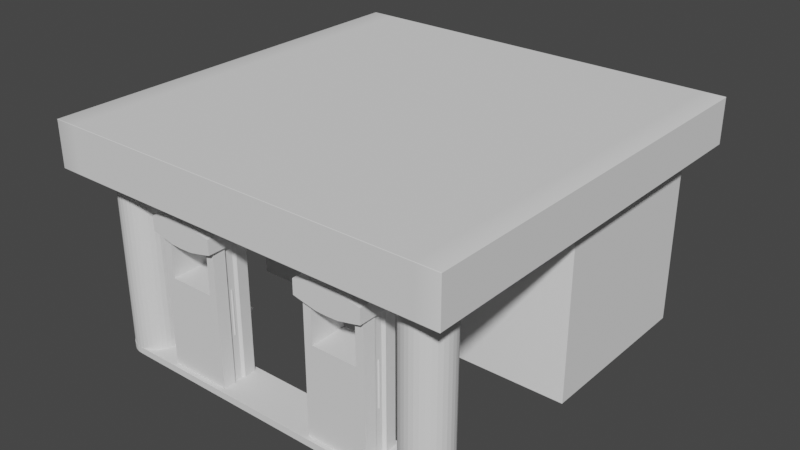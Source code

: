 # Source: gas_station.blend  (saved by Blender 2.81.16; exported with 4.5.12 LTS)
import bpy
from mathutils import Matrix  # noqa: F401  (used for matrix-valued properties, if any)

bpy.ops.wm.read_factory_settings(use_empty=True)
scene = bpy.context.scene
scene.name = 'Scene'

# ---- collections
col_collection = bpy.data.collections.new('Collection'); scene.collection.children.link(col_collection)
col_supports = bpy.data.collections.new('Supports'); col_collection.children.link(col_supports)
col_building = bpy.data.collections.new('Building'); col_collection.children.link(col_building)
col_pump = bpy.data.collections.new('Pump'); col_collection.children.link(col_pump)

# ---- world
world_world = bpy.data.worlds.new('World'); scene.world = world_world
world_world.use_nodes = True; world_world.node_tree.nodes.clear()
_N = world_world.node_tree.nodes; _L = world_world.node_tree.links
n0 = _N.new('ShaderNodeOutputWorld'); n0.name = 'World Output'; n0.location = (300, 300)
n1 = _N.new('ShaderNodeBackground'); n1.name = 'Background'; n1.location = (10, 300)
n1.inputs[0].default_value = (0.05088, 0.05088, 0.05088, 1.0)
_L.new(n1.outputs[0], n0.inputs[0])
n0.is_active_output = True
world_world.color = (0.05088, 0.05088, 0.05088)
world_world.use_sun_shadow = False
world_world.sun_shadow_jitter_overblur = 0.0

# ---- meshes
me_cylinder = bpy.data.meshes.new('Cylinder')
me_cylinder.from_pydata([(0.0, 0.5, -3.6), (0.0, 0.5, 3.0), (0.09755, 0.4904, -3.6), (0.09755, 0.4904, 3.0), (0.1913, 0.4619, -3.6), (0.1913, 0.4619, 3.0), (0.2778, 0.4157, -3.6), (0.2778, 0.4157, 3.0), (0.3536, 0.3536, -3.6), (0.3536, 0.3536, 3.0), (0.4157, 0.2778, -3.6), (0.4157, 0.2778, 3.0), (0.4619, 0.1913, -3.6), (0.4619, 0.1913, 3.0), (0.4904, 0.09755, -3.6), (0.4904, 0.09755, 3.0), (0.5, 3.775e-08, -3.6), (0.5, 3.775e-08, 3.0), (0.4904, -0.09755, -3.6), (0.4904, -0.09755, 3.0), (0.4619, -0.1913, -3.6), (0.4619, -0.1913, 3.0), (0.4157, -0.2778, -3.6), (0.4157, -0.2778, 3.0), (0.3536, -0.3536, -3.6), (0.3536, -0.3536, 3.0), (0.2778, -0.4157, -3.6), (0.2778, -0.4157, 3.0), (0.1913, -0.4619, -3.6), (0.1913, -0.4619, 3.0), (0.09755, -0.4904, -3.6), (0.09755, -0.4904, 3.0), (-1.629e-07, -0.5, -3.6), (-1.629e-07, -0.5, 3.0), (-0.09755, -0.4904, -3.6), (-0.09755, -0.4904, 3.0), (-0.1913, -0.4619, -3.6), (-0.1913, -0.4619, 3.0), (-0.2778, -0.4157, -3.6), (-0.2778, -0.4157, 3.0), (-0.3536, -0.3536, -3.6), (-0.3536, -0.3536, 3.0), (-0.4157, -0.2778, -3.6), (-0.4157, -0.2778, 3.0), (-0.4619, -0.1913, -3.6), (-0.4619, -0.1913, 3.0), (-0.4904, -0.09754, -3.6), (-0.4904, -0.09754, 3.0), (-0.5, 4.828e-07, -3.6), (-0.5, 4.828e-07, 3.0), (-0.4904, 0.09755, -3.6), (-0.4904, 0.09755, 3.0), (-0.4619, 0.1913, -3.6), (-0.4619, 0.1913, 3.0), (-0.4157, 0.2778, -3.6), (-0.4157, 0.2778, 3.0), (-0.3536, 0.3536, -3.6), (-0.3536, 0.3536, 3.0), (-0.2778, 0.4157, -3.6), (-0.2778, 0.4157, 3.0), (-0.1913, 0.4619, -3.6), (-0.1913, 0.4619, 3.0), (-0.09754, 0.4904, -3.6), (-0.09754, 0.4904, 3.0)], [], [(0, 1, 3, 2), (2, 3, 5, 4), (4, 5, 7, 6), (6, 7, 9, 8), (8, 9, 11, 10), (10, 11, 13, 12), (12, 13, 15, 14), (14, 15, 17, 16), (16, 17, 19, 18), (18, 19, 21, 20), (20, 21, 23, 22), (22, 23, 25, 24), (24, 25, 27, 26), (26, 27, 29, 28), (28, 29, 31, 30), (30, 31, 33, 32), (32, 33, 35, 34), (34, 35, 37, 36), (36, 37, 39, 38), (38, 39, 41, 40), (40, 41, 43, 42), (42, 43, 45, 44), (44, 45, 47, 46), (46, 47, 49, 48), (48, 49, 51, 50), (50, 51, 53, 52), (52, 53, 55, 54), (54, 55, 57, 56), (56, 57, 59, 58), (58, 59, 61, 60), (3, 1, 63, 61, 59, 57, 55, 53, 51, 49, 47, 45, 43, 41, 39, 37, 35, 33, 31, 29, 27, 25, 23, 21, 19, 17, 15, 13, 11, 9, 7, 5), (60, 61, 63, 62), (62, 63, 1, 0), (0, 2, 4, 6, 8, 10, 12, 14, 16, 18, 20, 22, 24, 26, 28, 30, 32, 34, 36, 38, 40, 42, 44, 46, 48, 50, 52, 54, 56, 58, 60, 62)])
_uv = me_cylinder.uv_layers.new(name='UVMap')
_uv.uv.foreach_set('vector', [1.0, 0.5, 1.0, 1.0, 0.9688, 1.0, 0.9688, 0.5, 0.9688, 0.5, 0.9688, 1.0, 0.9375, 1.0, 0.9375, 0.5, 0.9375, 0.5, 0.9375, 1.0, 0.9062, 1.0, 0.9062, 0.5, 0.9062, 0.5, 0.9062, 1.0, 0.875, 1.0, 0.875, 0.5, 0.875, 0.5, 0.875, 1.0, 0.8438, 1.0, 0.8438, 0.5, 0.8438, 0.5, 0.8438, 1.0, 0.8125, 1.0, 0.8125, 0.5, 0.8125, 0.5, 0.8125, 1.0, 0.7812, 1.0, 0.7812, 0.5, 0.7812, 0.5, 0.7812, 1.0, 0.75, 1.0, 0.75, 0.5, 0.75, 0.5, 0.75, 1.0, 0.7188, 1.0, 0.7188, 0.5, 0.7188, 0.5, 0.7188, 1.0, 0.6875, 1.0, 0.6875, 0.5, 0.6875, 0.5, 0.6875, 1.0, 0.6562, 1.0, 0.6562, 0.5, 0.6562, 0.5, 0.6562, 1.0, 0.625, 1.0, 0.625, 0.5, 0.625, 0.5, 0.625, 1.0, 0.5938, 1.0, 0.5938, 0.5, 0.5938, 0.5, 0.5938, 1.0, 0.5625, 1.0, 0.5625, 0.5, 0.5625, 0.5, 0.5625, 1.0, 0.5312, 1.0, 0.5312, 0.5, 0.5312, 0.5, 0.5312, 1.0, 0.5, 1.0, 0.5, 0.5, 0.5, 0.5, 0.5, 1.0, 0.4688, 1.0, 0.4688, 0.5, 0.4688, 0.5, 0.4688, 1.0, 0.4375, 1.0, 0.4375, 0.5, 0.4375, 0.5, 0.4375, 1.0, 0.4062, 1.0, 0.4062, 0.5, 0.4062, 0.5, 0.4062, 1.0, 0.375, 1.0, 0.375, 0.5, 0.375, 0.5, 0.375, 1.0, 0.3438, 1.0, 0.3438, 0.5, 0.3438, 0.5, 0.3438, 1.0, 0.3125, 1.0, 0.3125, 0.5, 0.3125, 0.5, 0.3125, 1.0, 0.2812, 1.0, 0.2812, 0.5, 0.2812, 0.5, 0.2812, 1.0, 0.25, 1.0, 0.25, 0.5, 0.25, 0.5, 0.25, 1.0, 0.2188, 1.0, 0.2188, 0.5, 0.2188, 0.5, 0.2188, 1.0, 0.1875, 1.0, 0.1875, 0.5, 0.1875, 0.5, 0.1875, 1.0, 0.1562, 1.0, 0.1562, 0.5, 0.1562, 0.5, 0.1562, 1.0, 0.125, 1.0, 0.125, 0.5, 0.125, 0.5, 0.125, 1.0, 0.09375, 1.0, 0.09375, 0.5, 0.09375, 0.5, 0.09375, 1.0, 0.0625, 1.0, 0.0625, 0.5, 0.2968, 0.4854, 0.25, 0.49, 0.2032, 0.4854, 0.1582, 0.4717, 0.1167, 0.4496, 0.08029, 0.4197, 0.05045, 0.3833, 0.02827, 0.3418, 0.01461, 0.2968, 0.01, 0.25, 0.01461, 0.2032, 0.02827, 0.1582, 0.05045, 0.1167, 0.08029, 0.08029, 0.1167, 0.05045, 0.1582, 0.02827, 0.2032, 0.01461, 0.25, 0.01, 0.2968, 0.01461, 0.3418, 0.02827, 0.3833, 0.05045, 0.4197, 0.08029, 0.4496, 0.1167, 0.4717, 0.1582, 0.4854, 0.2032, 0.49, 0.25, 0.4854, 0.2968, 0.4717, 0.3418, 0.4496, 0.3833, 0.4197, 0.4197, 0.3833, 0.4496, 0.3418, 0.4717, 0.0625, 0.5, 0.0625, 1.0, 0.03125, 1.0, 0.03125, 0.5, 0.03125, 0.5, 0.03125, 1.0, 0.0, 1.0, 0.0, 0.5, 0.75, 0.49, 0.7968, 0.4854, 0.8418, 0.4717, 0.8833, 0.4496, 0.9197, 0.4197, 0.9496, 0.3833, 0.9717, 0.3418, 0.9854, 0.2968, 0.99, 0.25, 0.9854, 0.2032, 0.9717, 0.1582, 0.9496, 0.1167, 0.9197, 0.08029, 0.8833, 0.05045, 0.8418, 0.02827, 0.7968, 0.01461, 0.75, 0.01, 0.7032, 0.01461, 0.6582, 0.02827, 0.6167, 0.05045, 0.5803, 0.08029, 0.5504, 0.1167, 0.5283, 0.1582, 0.5146, 0.2032, 0.51, 0.25, 0.5146, 0.2968, 0.5283, 0.3418, 0.5504, 0.3833, 0.5803, 0.4197, 0.6167, 0.4496, 0.6582, 0.4717, 0.7032, 0.4854])
me_cylinder.use_remesh_fix_poles = True
me_cylinder.use_remesh_preserve_attributes = False
me_cylinder.use_mirror_vertex_groups = False
me_cylinder.update()
me_cylinder_001 = bpy.data.meshes.new('Cylinder.001')
me_cylinder_001.from_pydata([(0.0, 0.5, -3.6), (0.0, 0.5, 3.0), (0.09755, 0.4904, -3.6), (0.09755, 0.4904, 3.0), (0.1913, 0.4619, -3.6), (0.1913, 0.4619, 3.0), (0.2778, 0.4157, -3.6), (0.2778, 0.4157, 3.0), (0.3536, 0.3536, -3.6), (0.3536, 0.3536, 3.0), (0.4157, 0.2778, -3.6), (0.4157, 0.2778, 3.0), (0.4619, 0.1913, -3.6), (0.4619, 0.1913, 3.0), (0.4904, 0.09755, -3.6), (0.4904, 0.09755, 3.0), (0.5, 3.775e-08, -3.6), (0.5, 3.775e-08, 3.0), (0.4904, -0.09755, -3.6), (0.4904, -0.09755, 3.0), (0.4619, -0.1913, -3.6), (0.4619, -0.1913, 3.0), (0.4157, -0.2778, -3.6), (0.4157, -0.2778, 3.0), (0.3536, -0.3536, -3.6), (0.3536, -0.3536, 3.0), (0.2778, -0.4157, -3.6), (0.2778, -0.4157, 3.0), (0.1913, -0.4619, -3.6), (0.1913, -0.4619, 3.0), (0.09755, -0.4904, -3.6), (0.09755, -0.4904, 3.0), (-1.629e-07, -0.5, -3.6), (-1.629e-07, -0.5, 3.0), (-0.09755, -0.4904, -3.6), (-0.09755, -0.4904, 3.0), (-0.1913, -0.4619, -3.6), (-0.1913, -0.4619, 3.0), (-0.2778, -0.4157, -3.6), (-0.2778, -0.4157, 3.0), (-0.3536, -0.3536, -3.6), (-0.3536, -0.3536, 3.0), (-0.4157, -0.2778, -3.6), (-0.4157, -0.2778, 3.0), (-0.4619, -0.1913, -3.6), (-0.4619, -0.1913, 3.0), (-0.4904, -0.09754, -3.6), (-0.4904, -0.09754, 3.0), (-0.5, 4.828e-07, -3.6), (-0.5, 4.828e-07, 3.0), (-0.4904, 0.09755, -3.6), (-0.4904, 0.09755, 3.0), (-0.4619, 0.1913, -3.6), (-0.4619, 0.1913, 3.0), (-0.4157, 0.2778, -3.6), (-0.4157, 0.2778, 3.0), (-0.3536, 0.3536, -3.6), (-0.3536, 0.3536, 3.0), (-0.2778, 0.4157, -3.6), (-0.2778, 0.4157, 3.0), (-0.1913, 0.4619, -3.6), (-0.1913, 0.4619, 3.0), (-0.09754, 0.4904, -3.6), (-0.09754, 0.4904, 3.0)], [], [(0, 1, 3, 2), (2, 3, 5, 4), (4, 5, 7, 6), (6, 7, 9, 8), (8, 9, 11, 10), (10, 11, 13, 12), (12, 13, 15, 14), (14, 15, 17, 16), (16, 17, 19, 18), (18, 19, 21, 20), (20, 21, 23, 22), (22, 23, 25, 24), (24, 25, 27, 26), (26, 27, 29, 28), (28, 29, 31, 30), (30, 31, 33, 32), (32, 33, 35, 34), (34, 35, 37, 36), (36, 37, 39, 38), (38, 39, 41, 40), (40, 41, 43, 42), (42, 43, 45, 44), (44, 45, 47, 46), (46, 47, 49, 48), (48, 49, 51, 50), (50, 51, 53, 52), (52, 53, 55, 54), (54, 55, 57, 56), (56, 57, 59, 58), (58, 59, 61, 60), (3, 1, 63, 61, 59, 57, 55, 53, 51, 49, 47, 45, 43, 41, 39, 37, 35, 33, 31, 29, 27, 25, 23, 21, 19, 17, 15, 13, 11, 9, 7, 5), (60, 61, 63, 62), (62, 63, 1, 0), (0, 2, 4, 6, 8, 10, 12, 14, 16, 18, 20, 22, 24, 26, 28, 30, 32, 34, 36, 38, 40, 42, 44, 46, 48, 50, 52, 54, 56, 58, 60, 62)])
_uv = me_cylinder_001.uv_layers.new(name='UVMap')
_uv.uv.foreach_set('vector', [1.0, 0.5, 1.0, 1.0, 0.9688, 1.0, 0.9688, 0.5, 0.9688, 0.5, 0.9688, 1.0, 0.9375, 1.0, 0.9375, 0.5, 0.9375, 0.5, 0.9375, 1.0, 0.9062, 1.0, 0.9062, 0.5, 0.9062, 0.5, 0.9062, 1.0, 0.875, 1.0, 0.875, 0.5, 0.875, 0.5, 0.875, 1.0, 0.8438, 1.0, 0.8438, 0.5, 0.8438, 0.5, 0.8438, 1.0, 0.8125, 1.0, 0.8125, 0.5, 0.8125, 0.5, 0.8125, 1.0, 0.7812, 1.0, 0.7812, 0.5, 0.7812, 0.5, 0.7812, 1.0, 0.75, 1.0, 0.75, 0.5, 0.75, 0.5, 0.75, 1.0, 0.7188, 1.0, 0.7188, 0.5, 0.7188, 0.5, 0.7188, 1.0, 0.6875, 1.0, 0.6875, 0.5, 0.6875, 0.5, 0.6875, 1.0, 0.6562, 1.0, 0.6562, 0.5, 0.6562, 0.5, 0.6562, 1.0, 0.625, 1.0, 0.625, 0.5, 0.625, 0.5, 0.625, 1.0, 0.5938, 1.0, 0.5938, 0.5, 0.5938, 0.5, 0.5938, 1.0, 0.5625, 1.0, 0.5625, 0.5, 0.5625, 0.5, 0.5625, 1.0, 0.5312, 1.0, 0.5312, 0.5, 0.5312, 0.5, 0.5312, 1.0, 0.5, 1.0, 0.5, 0.5, 0.5, 0.5, 0.5, 1.0, 0.4688, 1.0, 0.4688, 0.5, 0.4688, 0.5, 0.4688, 1.0, 0.4375, 1.0, 0.4375, 0.5, 0.4375, 0.5, 0.4375, 1.0, 0.4062, 1.0, 0.4062, 0.5, 0.4062, 0.5, 0.4062, 1.0, 0.375, 1.0, 0.375, 0.5, 0.375, 0.5, 0.375, 1.0, 0.3438, 1.0, 0.3438, 0.5, 0.3438, 0.5, 0.3438, 1.0, 0.3125, 1.0, 0.3125, 0.5, 0.3125, 0.5, 0.3125, 1.0, 0.2812, 1.0, 0.2812, 0.5, 0.2812, 0.5, 0.2812, 1.0, 0.25, 1.0, 0.25, 0.5, 0.25, 0.5, 0.25, 1.0, 0.2188, 1.0, 0.2188, 0.5, 0.2188, 0.5, 0.2188, 1.0, 0.1875, 1.0, 0.1875, 0.5, 0.1875, 0.5, 0.1875, 1.0, 0.1562, 1.0, 0.1562, 0.5, 0.1562, 0.5, 0.1562, 1.0, 0.125, 1.0, 0.125, 0.5, 0.125, 0.5, 0.125, 1.0, 0.09375, 1.0, 0.09375, 0.5, 0.09375, 0.5, 0.09375, 1.0, 0.0625, 1.0, 0.0625, 0.5, 0.2968, 0.4854, 0.25, 0.49, 0.2032, 0.4854, 0.1582, 0.4717, 0.1167, 0.4496, 0.08029, 0.4197, 0.05045, 0.3833, 0.02827, 0.3418, 0.01461, 0.2968, 0.01, 0.25, 0.01461, 0.2032, 0.02827, 0.1582, 0.05045, 0.1167, 0.08029, 0.08029, 0.1167, 0.05045, 0.1582, 0.02827, 0.2032, 0.01461, 0.25, 0.01, 0.2968, 0.01461, 0.3418, 0.02827, 0.3833, 0.05045, 0.4197, 0.08029, 0.4496, 0.1167, 0.4717, 0.1582, 0.4854, 0.2032, 0.49, 0.25, 0.4854, 0.2968, 0.4717, 0.3418, 0.4496, 0.3833, 0.4197, 0.4197, 0.3833, 0.4496, 0.3418, 0.4717, 0.0625, 0.5, 0.0625, 1.0, 0.03125, 1.0, 0.03125, 0.5, 0.03125, 0.5, 0.03125, 1.0, 0.0, 1.0, 0.0, 0.5, 0.75, 0.49, 0.7968, 0.4854, 0.8418, 0.4717, 0.8833, 0.4496, 0.9197, 0.4197, 0.9496, 0.3833, 0.9717, 0.3418, 0.9854, 0.2968, 0.99, 0.25, 0.9854, 0.2032, 0.9717, 0.1582, 0.9496, 0.1167, 0.9197, 0.08029, 0.8833, 0.05045, 0.8418, 0.02827, 0.7968, 0.01461, 0.75, 0.01, 0.7032, 0.01461, 0.6582, 0.02827, 0.6167, 0.05045, 0.5803, 0.08029, 0.5504, 0.1167, 0.5283, 0.1582, 0.5146, 0.2032, 0.51, 0.25, 0.5146, 0.2968, 0.5283, 0.3418, 0.5504, 0.3833, 0.5803, 0.4197, 0.6167, 0.4496, 0.6582, 0.4717, 0.7032, 0.4854])
me_cylinder_001.use_remesh_fix_poles = True
me_cylinder_001.use_remesh_preserve_attributes = False
me_cylinder_001.use_mirror_vertex_groups = False
me_cylinder_001.update()
me_cylinder_002 = bpy.data.meshes.new('Cylinder.002')
me_cylinder_002.from_pydata([(-3.514, 0.5, -0.075), (-3.514, 0.5, 0.075), (3.611, 0.4904, -0.075), (3.611, 0.4904, 0.075), (3.705, 0.4619, -0.075), (3.705, 0.4619, 0.075), (3.791, 0.4157, -0.075), (3.791, 0.4157, 0.075), (3.867, 0.3536, -0.075), (3.867, 0.3536, 0.075), (3.929, 0.2778, -0.075), (3.929, 0.2778, 0.075), (3.976, 0.1913, -0.075), (3.976, 0.1913, 0.075), (4.004, 0.09755, -0.075), (4.004, 0.09755, 0.075), (4.014, 3.775e-08, -0.075), (4.014, 3.775e-08, 0.075), (4.004, -0.09755, -0.075), (4.004, -0.09755, 0.075), (3.976, -0.1913, -0.075), (3.976, -0.1913, 0.075), (3.929, -0.2778, -0.075), (3.929, -0.2778, 0.075), (3.867, -0.3536, -0.075), (3.867, -0.3536, 0.075), (3.791, -0.4157, -0.075), (3.791, -0.4157, 0.075), (3.705, -0.4619, -0.075), (3.705, -0.4619, 0.075), (3.611, -0.4904, -0.075), (3.611, -0.4904, 0.075), (-3.514, -0.5, -0.075), (-3.514, -0.5, 0.075), (-3.611, -0.4904, -0.075), (-3.611, -0.4904, 0.075), (-3.705, -0.4619, -0.075), (-3.705, -0.4619, 0.075), (-3.791, -0.4157, -0.075), (-3.791, -0.4157, 0.075), (-3.867, -0.3536, -0.075), (-3.867, -0.3536, 0.075), (-3.929, -0.2778, -0.075), (-3.929, -0.2778, 0.075), (-3.976, -0.1913, -0.075), (-3.976, -0.1913, 0.075), (-4.004, -0.09754, -0.075), (-4.004, -0.09754, 0.075), (-4.014, 4.828e-07, -0.075), (-4.014, 4.828e-07, 0.075), (-4.004, 0.09755, -0.075), (-4.004, 0.09755, 0.075), (-3.976, 0.1913, -0.075), (-3.976, 0.1913, 0.075), (-3.929, 0.2778, -0.075), (-3.929, 0.2778, 0.075), (-3.867, 0.3536, -0.075), (-3.867, 0.3536, 0.075), (-3.791, 0.4157, -0.075), (-3.791, 0.4157, 0.075), (-3.705, 0.4619, -0.075), (-3.705, 0.4619, 0.075), (-3.611, 0.4904, -0.075), (-3.611, 0.4904, 0.075), (3.514, 0.5, -0.075), (3.514, 0.5, 0.075), (3.514, -0.5, 0.075), (3.514, -0.5, -0.075), (3.514, 0.0, 0.075), (3.611, 0.0, 0.075), (3.705, 0.0, 0.075), (3.791, 0.0, 0.075), (3.867, 0.0, 0.075), (3.929, 0.0, 0.075), (3.976, 0.0, 0.075), (-3.514, 0.0, 0.075), (-3.611, 0.0, 0.075), (-3.705, 0.0, 0.075), (-3.791, 0.0, 0.075), (-3.867, 0.0, 0.075), (-3.929, 0.0, 0.075), (-3.976, 0.0, 0.075), (-3.514, 0.0, -0.075), (-3.611, 0.0, -0.075), (-3.705, 0.0, -0.075), (-3.791, 0.0, -0.075), (-3.867, 0.0, -0.075), (-3.929, 0.0, -0.075), (-3.976, 0.0, -0.075), (3.929, 0.0, -0.075), (3.867, 0.0, -0.075), (3.791, 0.0, -0.075), (3.705, 0.0, -0.075), (3.611, 0.0, -0.075), (3.514, 0.0, -0.075), (3.976, 0.0, -0.075)], [], [(64, 65, 3, 2), (2, 3, 5, 4), (4, 5, 7, 6), (6, 7, 9, 8), (8, 9, 11, 10), (10, 11, 13, 12), (12, 13, 15, 14), (14, 15, 17, 16), (16, 17, 19, 18), (18, 19, 21, 20), (20, 21, 23, 22), (22, 23, 25, 24), (24, 25, 27, 26), (26, 27, 29, 28), (28, 29, 31, 30), (30, 31, 66, 67), (32, 33, 35, 34), (34, 35, 37, 36), (36, 37, 39, 38), (38, 39, 41, 40), (40, 41, 43, 42), (42, 43, 45, 44), (44, 45, 47, 46), (46, 47, 49, 48), (48, 49, 51, 50), (50, 51, 53, 52), (52, 53, 55, 54), (54, 55, 57, 56), (56, 57, 59, 58), (58, 59, 61, 60), (60, 61, 63, 62), (62, 63, 1, 0), (67, 66, 33, 32), (65, 64, 0, 1), (70, 29, 27, 71), (69, 31, 29, 70), (71, 27, 25, 72), (72, 25, 23, 73), (73, 23, 21, 74), (17, 74, 21, 19), (68, 66, 31, 69), (33, 66, 68, 75), (76, 35, 33, 75), (77, 37, 35, 76), (78, 39, 37, 77), (79, 41, 39, 78), (80, 43, 41, 79), (81, 45, 43, 80), (45, 81, 49, 47), (49, 81, 53, 51), (53, 81, 80, 55), (55, 80, 79, 57), (57, 79, 78, 59), (59, 78, 77, 61), (61, 77, 76, 63), (63, 76, 75, 1), (1, 75, 68, 65), (65, 68, 69, 3), (3, 69, 70, 5), (5, 70, 71, 7), (7, 71, 72, 9), (9, 72, 73, 11), (11, 73, 74, 13), (13, 74, 17, 15), (36, 38, 85, 84), (42, 44, 88, 87), (38, 40, 86, 85), (34, 36, 84, 83), (40, 42, 87, 86), (83, 82, 32, 34), (44, 46, 48, 88), (28, 30, 93, 92), (24, 26, 91, 90), (30, 67, 94, 93), (26, 28, 92, 91), (22, 24, 90, 89), (95, 20, 22, 89), (16, 18, 20, 95), (12, 14, 16, 95), (12, 95, 89, 10), (8, 10, 89, 90), (6, 8, 90, 91), (4, 6, 91, 92), (2, 4, 92, 93), (64, 2, 93, 94), (64, 94, 82, 0), (62, 0, 82, 83), (60, 62, 83, 84), (58, 60, 84, 85), (56, 58, 85, 86), (54, 56, 86, 87), (48, 50, 52, 88), (52, 54, 87, 88), (67, 32, 82, 94)])
_uv = me_cylinder_002.uv_layers.new(name='UVMap')
_uv.uv.foreach_set('vector', [1.0, 0.5, 1.0, 1.0, 0.9688, 1.0, 0.9688, 0.5, 0.9688, 0.5, 0.9688, 1.0, 0.9375, 1.0, 0.9375, 0.5, 0.9375, 0.5, 0.9375, 1.0, 0.9062, 1.0, 0.9062, 0.5, 0.9062, 0.5, 0.9062, 1.0, 0.875, 1.0, 0.875, 0.5, 0.875, 0.5, 0.875, 1.0, 0.8438, 1.0, 0.8438, 0.5, 0.8438, 0.5, 0.8438, 1.0, 0.8125, 1.0, 0.8125, 0.5, 0.8125, 0.5, 0.8125, 1.0, 0.7812, 1.0, 0.7812, 0.5, 0.7812, 0.5, 0.7812, 1.0, 0.75, 1.0, 0.75, 0.5, 0.75, 0.5, 0.75, 1.0, 0.7188, 1.0, 0.7188, 0.5, 0.7188, 0.5, 0.7188, 1.0, 0.6875, 1.0, 0.6875, 0.5, 0.6875, 0.5, 0.6875, 1.0, 0.6562, 1.0, 0.6562, 0.5, 0.6562, 0.5, 0.6562, 1.0, 0.625, 1.0, 0.625, 0.5, 0.625, 0.5, 0.625, 1.0, 0.5938, 1.0, 0.5938, 0.5, 0.5938, 0.5, 0.5938, 1.0, 0.5625, 1.0, 0.5625, 0.5, 0.5625, 0.5, 0.5625, 1.0, 0.5312, 1.0, 0.5312, 0.5, 0.5312, 0.5, 0.5312, 1.0, 0.5, 1.0, 0.5, 0.5, 0.5, 0.5, 0.5, 1.0, 0.4688, 1.0, 0.4688, 0.5, 0.4688, 0.5, 0.4688, 1.0, 0.4375, 1.0, 0.4375, 0.5, 0.4375, 0.5, 0.4375, 1.0, 0.4062, 1.0, 0.4062, 0.5, 0.4062, 0.5, 0.4062, 1.0, 0.375, 1.0, 0.375, 0.5, 0.375, 0.5, 0.375, 1.0, 0.3438, 1.0, 0.3438, 0.5, 0.3438, 0.5, 0.3438, 1.0, 0.3125, 1.0, 0.3125, 0.5, 0.3125, 0.5, 0.3125, 1.0, 0.2812, 1.0, 0.2812, 0.5, 0.2812, 0.5, 0.2812, 1.0, 0.25, 1.0, 0.25, 0.5, 0.25, 0.5, 0.25, 1.0, 0.2188, 1.0, 0.2188, 0.5, 0.2188, 0.5, 0.2188, 1.0, 0.1875, 1.0, 0.1875, 0.5, 0.1875, 0.5, 0.1875, 1.0, 0.1562, 1.0, 0.1562, 0.5, 0.1562, 0.5, 0.1562, 1.0, 0.125, 1.0, 0.125, 0.5, 0.125, 0.5, 0.125, 1.0, 0.09375, 1.0, 0.09375, 0.5, 0.09375, 0.5, 0.09375, 1.0, 0.0625, 1.0, 0.0625, 0.5, 0.0625, 0.5, 0.0625, 1.0, 0.03125, 1.0, 0.03125, 0.5, 0.03125, 0.5, 0.03125, 1.0, 0.0, 1.0, 0.0, 0.5, 0.5, 0.5, 0.5, 1.0, 0.5, 1.0, 0.5, 0.5, 1.0, 1.0, 1.0, 0.5, 0.0, 0.5, 0.0, 1.0, 0.0, 0.0, 0.5625, 1.0, 0.5938, 1.0, 0.0, 0.0, 0.0, 0.0, 0.5312, 1.0, 0.5625, 1.0, 0.0, 0.0, 0.0, 0.0, 0.5938, 1.0, 0.625, 1.0, 0.0, 0.0, 0.0, 0.0, 0.625, 1.0, 0.6562, 1.0, 0.0, 0.0, 0.0, 0.0, 0.6562, 1.0, 0.6875, 1.0, 0.0, 0.0, 0.75, 1.0, 0.0, 0.0, 0.6875, 1.0, 0.7188, 1.0, 0.0, 0.0, 0.5, 1.0, 0.5312, 1.0, 0.0, 0.0, 0.5, 1.0, 0.5, 1.0, 0.0, 0.0, 0.0, 0.0, 0.0, 0.0, 0.4688, 1.0, 0.5, 1.0, 0.0, 0.0, 0.0, 0.0, 0.4375, 1.0, 0.4688, 1.0, 0.0, 0.0, 0.0, 0.0, 0.4062, 1.0, 0.4375, 1.0, 0.0, 0.0, 0.0, 0.0, 0.375, 1.0, 0.4062, 1.0, 0.0, 0.0, 0.0, 0.0, 0.3438, 1.0, 0.375, 1.0, 0.0, 0.0, 0.0, 0.0, 0.3125, 1.0, 0.3438, 1.0, 0.0, 0.0, 0.3125, 1.0, 0.0, 0.0, 0.25, 1.0, 0.2812, 1.0, 0.25, 1.0, 0.0, 0.0, 0.1875, 1.0, 0.2188, 1.0, 0.1875, 1.0, 0.0, 0.0, 0.0, 0.0, 0.1562, 1.0, 0.1562, 1.0, 0.0, 0.0, 0.0, 0.0, 0.125, 1.0, 0.125, 1.0, 0.0, 0.0, 0.0, 0.0, 0.09375, 1.0, 0.09375, 1.0, 0.0, 0.0, 0.0, 0.0, 0.0625, 1.0, 0.0625, 1.0, 0.0, 0.0, 0.0, 0.0, 0.03125, 1.0, 0.03125, 1.0, 0.0, 0.0, 0.0, 0.0, 0.0, 1.0, 0.0, 1.0, 0.0, 0.0, 0.0, 0.0, 1.0, 1.0, 1.0, 1.0, 0.0, 0.0, 0.0, 0.0, 0.9688, 1.0, 0.9688, 1.0, 0.0, 0.0, 0.0, 0.0, 0.9375, 1.0, 0.9375, 1.0, 0.0, 0.0, 0.0, 0.0, 0.9062, 1.0, 0.9062, 1.0, 0.0, 0.0, 0.0, 0.0, 0.875, 1.0, 0.875, 1.0, 0.0, 0.0, 0.0, 0.0, 0.8438, 1.0, 0.8438, 1.0, 0.0, 0.0, 0.0, 0.0, 0.8125, 1.0, 0.8125, 1.0, 0.0, 0.0, 0.75, 1.0, 0.7812, 1.0, 0.4375, 0.5, 0.4062, 0.5, 0.4062, 0.5, 0.4375, 0.5, 0.3438, 0.5, 0.3125, 0.5, 0.3125, 0.5, 0.3438, 0.5, 0.4062, 0.5, 0.375, 0.5, 0.375, 0.5, 0.4062, 0.5, 0.4688, 0.5, 0.4375, 0.5, 0.4375, 0.5, 0.4688, 0.5, 0.375, 0.5, 0.3438, 0.5, 0.3438, 0.5, 0.375, 0.5, 0.4688, 0.5, 0.0, 0.0, 0.5, 0.5, 0.4688, 0.5, 0.3125, 0.5, 0.2812, 0.5, 0.25, 0.5, 0.3125, 0.5, 0.5625, 0.5, 0.5312, 0.5, 0.5312, 0.5, 0.5625, 0.5, 0.625, 0.5, 0.5938, 0.5, 0.5938, 0.5, 0.625, 0.5, 0.5312, 0.5, 0.5, 0.5, 0.5, 0.5, 0.5312, 0.5, 0.5938, 0.5, 0.5625, 0.5, 0.5625, 0.5, 0.5938, 0.5, 0.6562, 0.5, 0.625, 0.5, 0.625, 0.5, 0.6562, 0.5, 0.0, 0.0, 0.6875, 0.5, 0.6562, 0.5, 0.6562, 0.5, 0.75, 0.5, 0.7188, 0.5, 0.6875, 0.5, 0.0, 0.0, 0.8125, 0.5, 0.7812, 0.5, 0.75, 0.5, 0.0, 0.0, 0.8125, 0.5, 0.0, 0.0, 0.6562, 0.5, 0.8438, 0.5, 0.875, 0.5, 0.8438, 0.5, 0.6562, 0.5, 0.625, 0.5, 0.9062, 0.5, 0.875, 0.5, 0.625, 0.5, 0.5938, 0.5, 0.9375, 0.5, 0.9062, 0.5, 0.5938, 0.5, 0.5625, 0.5, 0.9688, 0.5, 0.9375, 0.5, 0.5625, 0.5, 0.5312, 0.5, 1.0, 0.5, 0.9688, 0.5, 0.5312, 0.5, 0.5, 0.5, 1.0, 0.5, 0.5, 0.5, 0.0, 0.0, 0.0, 0.5, 0.03125, 0.5, 0.0, 0.5, 0.0, 0.0, 0.4688, 0.5, 0.0625, 0.5, 0.03125, 0.5, 0.4688, 0.5, 0.4375, 0.5, 0.09375, 0.5, 0.0625, 0.5, 0.4375, 0.5, 0.4062, 0.5, 0.125, 0.5, 0.09375, 0.5, 0.4062, 0.5, 0.375, 0.5, 0.1562, 0.5, 0.125, 0.5, 0.375, 0.5, 0.3438, 0.5, 0.25, 0.5, 0.2188, 0.5, 0.1875, 0.5, 0.3125, 0.5, 0.1875, 0.5, 0.1562, 0.5, 0.3438, 0.5, 0.3125, 0.5, 0.5, 0.5, 0.5, 0.5, 0.0, 0.0, 0.5, 0.5])
me_cylinder_002.use_remesh_fix_poles = True
me_cylinder_002.use_remesh_preserve_attributes = False
me_cylinder_002.use_mirror_vertex_groups = False
me_cylinder_002.update()
me_cube_001 = bpy.data.meshes.new('Cube.001')
me_cube_001.from_pydata([(-1.0, -3.0, -1.0), (-1.0, -3.0, 3.0), (-1.0, 1.0, -1.0), (-1.0, 1.0, 3.0), (1.0, -3.0, -1.0), (1.0, -3.0, 3.0), (1.0, 1.0, -1.0), (1.0, 1.0, 3.0), (-1.0, -3.0, 4.0), (-1.0, 1.0, 4.0), (1.0, 1.0, 4.0), (1.0, -3.0, 4.0), (1.0, -7.5, 3.0), (-1.0, -7.5, 3.0), (1.0, -7.5, 4.0), (-1.0, -7.5, 4.0), (-1.125, -3.0, 3.0), (-1.125, 1.0, 3.0), (-1.125, -3.0, 4.0), (-1.125, 1.0, 4.0), (-1.125, -7.5, 4.0), (-1.125, -7.5, 3.0), (-1.0, 1.5, 3.0), (1.0, 1.5, 3.0), (-1.0, 1.5, 4.0), (1.0, 1.5, 4.0), (-1.125, 1.5, 3.0), (-1.125, 1.5, 4.0), (1.125, 1.0, 3.0), (1.125, -3.0, 3.0), (1.125, 1.0, 4.0), (1.125, -3.0, 4.0), (1.125, -7.5, 3.0), (1.125, -7.5, 4.0), (1.125, 1.5, 4.0), (1.125, 1.5, 3.0), (1.0, -7.5, 3.99), (-1.0, -7.5, 3.99), (-1.125, -3.0, 3.99), (-1.125, 1.0, 3.99), (-1.125, -7.5, 3.99), (-1.0, 1.5, 3.99), (1.0, 1.5, 3.99), (-1.125, 1.5, 3.99), (1.125, -3.0, 3.99), (1.125, 1.0, 3.99), (1.125, -7.5, 3.99), (1.125, 1.5, 3.99), (-1.0, -7.5, 3.01), (-1.125, -3.0, 3.01), (-1.125, -7.5, 3.01), (1.0, 1.5, 3.01), (1.125, 1.0, 3.01), (1.125, 1.5, 3.01), (1.0, -7.5, 3.01), (-1.125, 1.0, 3.01), (-1.0, 1.5, 3.01), (-1.125, 1.5, 3.01), (1.125, -3.0, 3.01), (1.125, -7.5, 3.01), (1.0, -7.49, 3.0), (-1.0, -7.49, 3.0), (1.0, -7.49, 4.0), (-1.0, -7.49, 4.0), (-1.125, -7.49, 3.0), (-1.125, -7.49, 4.0), (1.125, -7.49, 3.0), (1.125, -7.49, 4.0), (1.125, -7.49, 3.99), (-1.125, -7.49, 3.99), (1.125, -7.49, 3.01), (-1.125, -7.49, 3.01), (-1.125, 1.49, 4.0), (-1.125, 1.49, 3.0), (-1.0, 1.49, 3.0), (1.0, 1.49, 3.0), (1.0, 1.49, 4.0), (-1.0, 1.49, 4.0), (1.125, 1.49, 3.0), (1.125, 1.49, 4.0), (1.125, 1.49, 3.99), (-1.125, 1.49, 3.99), (-1.125, 1.49, 3.01), (1.125, 1.49, 3.01), (-1.0, 0.99, -1.0), (-1.0, 0.99, 3.0), (1.0, 0.99, -1.0), (1.0, 0.99, 3.0), (-1.0, 0.99, 4.0), (1.0, 0.99, 4.0), (-1.125, 0.99, 3.0), (-1.125, 0.99, 4.0), (1.125, 0.99, 3.0), (1.125, 0.99, 4.0), (1.125, 0.99, 3.99), (-1.125, 0.99, 3.99), (-1.125, 0.99, 3.01), (1.125, 0.99, 3.01), (-1.0, -2.99, -1.0), (1.0, -2.99, 3.0), (1.0, -2.99, 4.0), (1.125, -2.99, 3.0), (1.125, -2.99, 4.0), (1.125, -2.99, 3.99), (1.125, -2.99, 3.01), (-1.0, -2.99, 3.0), (1.0, -2.99, -1.0), (-1.0, -2.99, 4.0), (-1.125, -2.99, 3.0), (-1.125, -2.99, 4.0), (-1.125, -2.99, 3.99), (-1.125, -2.99, 3.01), (-1.0, -3.0, 2.99), (-1.0, 1.0, 2.99), (1.0, 1.0, 2.99), (1.0, -3.0, 2.99), (1.0, 0.99, 2.99), (-1.0, 0.99, 2.99), (-1.0, -2.99, 2.99), (1.0, -2.99, 2.99), (-1.0, 1.0, -0.99), (1.0, 1.0, -0.99), (1.0, -3.0, -0.99), (1.0, 0.99, -0.99), (-1.0, 0.99, -0.99), (-1.0, -2.99, -0.99), (1.0, -2.99, -0.99), (-1.0, -3.0, -0.99)], [], [(117, 85, 3, 113), (113, 3, 7, 114), (119, 99, 5, 115), (115, 5, 1, 112), (98, 106, 4, 0), (61, 60, 12, 13), (100, 107, 8, 11), (75, 74, 22, 23), (75, 23, 35, 78), (63, 8, 18, 65), (37, 36, 14, 15), (54, 12, 32, 59), (81, 72, 27, 43), (62, 63, 15, 14), (110, 38, 18, 109), (71, 64, 21, 50), (61, 13, 21, 64), (88, 9, 19, 91), (37, 15, 20, 40), (105, 1, 16, 108), (42, 41, 24, 25), (56, 22, 26, 57), (42, 25, 34, 47), (74, 73, 26, 22), (72, 77, 24, 27), (77, 76, 25, 24), (94, 45, 30, 93), (68, 67, 33, 46), (83, 78, 35, 53), (100, 11, 31, 102), (87, 7, 28, 92), (76, 10, 30, 79), (62, 14, 33, 67), (60, 5, 29, 66), (79, 80, 47, 34), (70, 68, 46, 59), (97, 52, 45, 94), (51, 42, 47, 53), (24, 41, 43, 27), (51, 56, 41, 42), (48, 37, 40, 50), (65, 69, 40, 20), (111, 49, 38, 110), (82, 81, 43, 57), (14, 36, 46, 33), (48, 54, 36, 37), (13, 12, 54, 48), (73, 82, 57, 26), (108, 16, 49, 111), (13, 48, 50, 21), (23, 22, 56, 51), (23, 51, 53, 35), (92, 28, 52, 97), (66, 70, 59, 32), (80, 83, 53, 47), (41, 56, 57, 43), (69, 71, 50, 40), (36, 54, 59, 46), (38, 49, 71, 69), (29, 58, 70, 66), (18, 38, 69, 65), (58, 44, 68, 70), (12, 60, 66, 32), (11, 62, 67, 31), (44, 31, 67, 68), (1, 61, 64, 16), (49, 16, 64, 71), (11, 8, 63, 62), (15, 63, 65, 20), (1, 5, 60, 61), (45, 52, 83, 80), (17, 55, 82, 73), (55, 39, 81, 82), (30, 45, 80, 79), (25, 76, 79, 34), (52, 28, 78, 83), (9, 10, 76, 77), (19, 9, 77, 72), (3, 17, 73, 74), (39, 19, 72, 81), (7, 75, 78, 28), (7, 3, 74, 75), (101, 92, 97, 104), (17, 90, 96, 55), (55, 96, 95, 39), (104, 97, 94, 103), (99, 87, 92, 101), (10, 89, 93, 30), (103, 94, 93, 102), (3, 85, 90, 17), (107, 88, 91, 109), (39, 95, 91, 19), (10, 9, 88, 89), (2, 6, 86, 84), (114, 7, 87, 116), (118, 105, 85, 117), (112, 1, 105, 118), (8, 107, 109, 18), (44, 103, 102, 31), (5, 99, 101, 29), (58, 104, 103, 44), (29, 101, 104, 58), (90, 108, 111, 96), (96, 111, 110, 95), (89, 100, 102, 93), (85, 105, 108, 90), (95, 110, 109, 91), (89, 88, 107, 100), (84, 86, 106, 98), (116, 87, 99, 119), (123, 116, 119, 126), (127, 112, 118, 125), (125, 118, 117, 124), (121, 114, 116, 123), (122, 115, 112, 127), (126, 119, 115, 122), (120, 113, 114, 121), (124, 117, 113, 120), (84, 124, 120, 2), (2, 120, 121, 6), (106, 126, 122, 4), (4, 122, 127, 0), (6, 121, 123, 86), (98, 125, 124, 84), (0, 127, 125, 98), (86, 123, 126, 106)])
me_cube_001.polygons.foreach_set('use_smooth', [True] * 126)
_uv = me_cube_001.uv_layers.new(name='UVMap')
_uv.uv.foreach_set('vector', [0.625, 0.25, 0.625, 0.25, 0.625, 0.25, 0.625, 0.25, 0.625, 0.25, 0.625, 0.25, 0.625, 0.5, 0.625, 0.5, 0.625, 0.75, 0.625, 0.75, 0.625, 0.75, 0.625, 0.75, 0.625, 0.75, 0.625, 0.75, 0.625, 1.0, 0.625, 1.0, 0.125, 0.75, 0.375, 0.75, 0.375, 0.75, 0.125, 0.75, 0.625, 1.0, 0.625, 0.75, 0.625, 0.75, 0.625, 1.0, 0.625, 0.75, 0.875, 0.75, 0.875, 0.75, 0.625, 0.75, 0.625, 0.5, 0.625, 0.25, 0.625, 0.25, 0.625, 0.5, 0.625, 0.5, 0.625, 0.5, 0.625, 0.5, 0.625, 0.5, 0.875, 0.75, 0.875, 0.75, 0.875, 0.75, 0.875, 0.75, 0.625, 1.0, 0.625, 0.75, 0.625, 0.75, 0.625, 1.0, 0.625, 0.75, 0.625, 0.75, 0.625, 0.75, 0.625, 0.75, 0.625, 0.25, 0.625, 0.25, 0.625, 0.25, 0.625, 0.25, 0.625, 0.75, 0.875, 0.75, 0.875, 0.75, 0.625, 0.75, 0.625, 0.0, 0.625, 0.0, 0.625, 0.0, 0.625, 0.0, 0.625, 0.0, 0.625, 0.0, 0.625, 0.0, 0.625, 0.0, 0.625, 1.0, 0.625, 1.0, 0.625, 1.0, 0.625, 1.0, 0.875, 0.5, 0.875, 0.5, 0.875, 0.5, 0.875, 0.5, 0.625, 1.0, 0.625, 1.0, 0.625, 1.0, 0.625, 1.0, 0.625, 0.0, 0.625, 0.0, 0.625, 0.0, 0.625, 0.0, 0.625, 0.5, 0.625, 0.25, 0.625, 0.25, 0.625, 0.5, 0.625, 0.25, 0.625, 0.25, 0.625, 0.25, 0.625, 0.25, 0.625, 0.5, 0.625, 0.5, 0.625, 0.5, 0.625, 0.5, 0.625, 0.25, 0.625, 0.25, 0.625, 0.25, 0.625, 0.25, 0.875, 0.5, 0.875, 0.5, 0.875, 0.5, 0.875, 0.5, 0.875, 0.5, 0.625, 0.5, 0.625, 0.5, 0.875, 0.5, 0.625, 0.5, 0.625, 0.5, 0.625, 0.5, 0.625, 0.5, 0.625, 0.75, 0.625, 0.75, 0.625, 0.75, 0.625, 0.75, 0.625, 0.5, 0.625, 0.5, 0.625, 0.5, 0.625, 0.5, 0.625, 0.75, 0.625, 0.75, 0.625, 0.75, 0.625, 0.75, 0.625, 0.5, 0.625, 0.5, 0.625, 0.5, 0.625, 0.5, 0.625, 0.5, 0.625, 0.5, 0.625, 0.5, 0.625, 0.5, 0.625, 0.75, 0.625, 0.75, 0.625, 0.75, 0.625, 0.75, 0.625, 0.75, 0.625, 0.75, 0.625, 0.75, 0.625, 0.75, 0.625, 0.5, 0.625, 0.5, 0.625, 0.5, 0.625, 0.5, 0.625, 0.75, 0.625, 0.75, 0.625, 0.75, 0.625, 0.75, 0.625, 0.5, 0.625, 0.5, 0.625, 0.5, 0.625, 0.5, 0.625, 0.5, 0.625, 0.5, 0.625, 0.5, 0.625, 0.5, 0.625, 0.25, 0.625, 0.25, 0.625, 0.25, 0.625, 0.25, 0.625, 0.5, 0.625, 0.25, 0.625, 0.25, 0.625, 0.5, 0.625, 1.0, 0.625, 1.0, 0.625, 1.0, 0.625, 1.0, 0.625, 0.0, 0.625, 0.0, 0.625, 0.0, 0.625, 0.0, 0.625, 0.0, 0.625, 0.0, 0.625, 0.0, 0.625, 0.0, 0.625, 0.25, 0.625, 0.25, 0.625, 0.25, 0.625, 0.25, 0.625, 0.75, 0.625, 0.75, 0.625, 0.75, 0.625, 0.75, 0.625, 1.0, 0.625, 0.75, 0.625, 0.75, 0.625, 1.0, 0.625, 1.0, 0.625, 0.75, 0.625, 0.75, 0.625, 1.0, 0.625, 0.25, 0.625, 0.25, 0.625, 0.25, 0.625, 0.25, 0.625, 0.0, 0.625, 0.0, 0.625, 0.0, 0.625, 0.0, 0.625, 1.0, 0.625, 1.0, 0.625, 1.0, 0.625, 1.0, 0.625, 0.5, 0.625, 0.25, 0.625, 0.25, 0.625, 0.5, 0.625, 0.5, 0.625, 0.5, 0.625, 0.5, 0.625, 0.5, 0.625, 0.5, 0.625, 0.5, 0.625, 0.5, 0.625, 0.5, 0.625, 0.75, 0.625, 0.75, 0.625, 0.75, 0.625, 0.75, 0.625, 0.5, 0.625, 0.5, 0.625, 0.5, 0.625, 0.5, 0.625, 0.25, 0.625, 0.25, 0.625, 0.25, 0.625, 0.25, 0.625, 0.0, 0.625, 0.0, 0.625, 0.0, 0.625, 0.0, 0.625, 0.75, 0.625, 0.75, 0.625, 0.75, 0.625, 0.75, 0.625, 0.0, 0.625, 0.0, 0.625, 0.0, 0.625, 0.0, 0.625, 0.75, 0.625, 0.75, 0.625, 0.75, 0.625, 0.75, 0.625, 0.0, 0.625, 0.0, 0.625, 0.0, 0.625, 0.0, 0.625, 0.75, 0.625, 0.75, 0.625, 0.75, 0.625, 0.75, 0.625, 0.75, 0.625, 0.75, 0.625, 0.75, 0.625, 0.75, 0.625, 0.75, 0.625, 0.75, 0.625, 0.75, 0.625, 0.75, 0.625, 0.75, 0.625, 0.75, 0.625, 0.75, 0.625, 0.75, 0.625, 1.0, 0.625, 1.0, 0.625, 1.0, 0.625, 1.0, 0.625, 0.0, 0.625, 0.0, 0.625, 0.0, 0.625, 0.0, 0.625, 0.75, 0.875, 0.75, 0.875, 0.75, 0.625, 0.75, 0.875, 0.75, 0.875, 0.75, 0.875, 0.75, 0.875, 0.75, 0.625, 1.0, 0.625, 0.75, 0.625, 0.75, 0.625, 1.0, 0.625, 0.5, 0.625, 0.5, 0.625, 0.5, 0.625, 0.5, 0.625, 0.25, 0.625, 0.25, 0.625, 0.25, 0.625, 0.25, 0.625, 0.25, 0.625, 0.25, 0.625, 0.25, 0.625, 0.25, 0.625, 0.5, 0.625, 0.5, 0.625, 0.5, 0.625, 0.5, 0.625, 0.5, 0.625, 0.5, 0.625, 0.5, 0.625, 0.5, 0.625, 0.5, 0.625, 0.5, 0.625, 0.5, 0.625, 0.5, 0.875, 0.5, 0.625, 0.5, 0.625, 0.5, 0.875, 0.5, 0.875, 0.5, 0.875, 0.5, 0.875, 0.5, 0.875, 0.5, 0.625, 0.25, 0.625, 0.25, 0.625, 0.25, 0.625, 0.25, 0.625, 0.25, 0.625, 0.25, 0.625, 0.25, 0.625, 0.25, 0.625, 0.5, 0.625, 0.5, 0.625, 0.5, 0.625, 0.5, 0.625, 0.5, 0.625, 0.25, 0.625, 0.25, 0.625, 0.5, 0.625, 0.75, 0.625, 0.5, 0.625, 0.5, 0.625, 0.75, 0.625, 0.25, 0.625, 0.25, 0.625, 0.25, 0.625, 0.25, 0.625, 0.25, 0.625, 0.25, 0.625, 0.25, 0.625, 0.25, 0.625, 0.75, 0.625, 0.5, 0.625, 0.5, 0.625, 0.75, 0.625, 0.75, 0.625, 0.5, 0.625, 0.5, 0.625, 0.75, 0.625, 0.5, 0.625, 0.5, 0.625, 0.5, 0.625, 0.5, 0.625, 0.75, 0.625, 0.5, 0.625, 0.5, 0.625, 0.75, 0.625, 0.25, 0.625, 0.25, 0.625, 0.25, 0.625, 0.25, 0.875, 0.75, 0.875, 0.5, 0.875, 0.5, 0.875, 0.75, 0.625, 0.25, 0.625, 0.25, 0.625, 0.25, 0.625, 0.25, 0.625, 0.5, 0.875, 0.5, 0.875, 0.5, 0.625, 0.5, 0.125, 0.5, 0.375, 0.5, 0.375, 0.5, 0.125, 0.5, 0.625, 0.5, 0.625, 0.5, 0.625, 0.5, 0.625, 0.5, 0.625, 0.0, 0.625, 0.0, 0.625, 0.25, 0.625, 0.25, 0.625, 0.0, 0.625, 0.0, 0.625, 0.0, 0.625, 0.0, 0.875, 0.75, 0.875, 0.75, 0.875, 0.75, 0.875, 0.75, 0.625, 0.75, 0.625, 0.75, 0.625, 0.75, 0.625, 0.75, 0.625, 0.75, 0.625, 0.75, 0.625, 0.75, 0.625, 0.75, 0.625, 0.75, 0.625, 0.75, 0.625, 0.75, 0.625, 0.75, 0.625, 0.75, 0.625, 0.75, 0.625, 0.75, 0.625, 0.75, 0.625, 0.25, 0.625, 0.0, 0.625, 0.0, 0.625, 0.25, 0.625, 0.25, 0.625, 0.0, 0.625, 0.0, 0.625, 0.25, 0.625, 0.5, 0.625, 0.75, 0.625, 0.75, 0.625, 0.5, 0.625, 0.25, 0.625, 0.0, 0.625, 0.0, 0.625, 0.25, 0.625, 0.25, 0.625, 0.0, 0.625, 0.0, 0.625, 0.25, 0.625, 0.5, 0.875, 0.5, 0.875, 0.75, 0.625, 0.75, 0.125, 0.5, 0.375, 0.5, 0.375, 0.75, 0.125, 0.75, 0.625, 0.5, 0.625, 0.5, 0.625, 0.75, 0.625, 0.75, 0.375, 0.5, 0.625, 0.5, 0.625, 0.75, 0.375, 0.75, 0.375, 0.0, 0.625, 0.0, 0.625, 0.0, 0.375, 0.0, 0.375, 0.0, 0.625, 0.0, 0.625, 0.25, 0.375, 0.25, 0.375, 0.5, 0.625, 0.5, 0.625, 0.5, 0.375, 0.5, 0.375, 0.75, 0.625, 0.75, 0.625, 1.0, 0.375, 1.0, 0.375, 0.75, 0.625, 0.75, 0.625, 0.75, 0.375, 0.75, 0.375, 0.25, 0.625, 0.25, 0.625, 0.5, 0.375, 0.5, 0.375, 0.25, 0.625, 0.25, 0.625, 0.25, 0.375, 0.25, 0.375, 0.25, 0.375, 0.25, 0.375, 0.25, 0.375, 0.25, 0.375, 0.25, 0.375, 0.25, 0.375, 0.5, 0.375, 0.5, 0.375, 0.75, 0.375, 0.75, 0.375, 0.75, 0.375, 0.75, 0.375, 0.75, 0.375, 0.75, 0.375, 1.0, 0.375, 1.0, 0.375, 0.5, 0.375, 0.5, 0.375, 0.5, 0.375, 0.5, 0.375, 0.0, 0.375, 0.0, 0.375, 0.25, 0.375, 0.25, 0.375, 0.0, 0.375, 0.0, 0.375, 0.0, 0.375, 0.0, 0.375, 0.5, 0.375, 0.5, 0.375, 0.75, 0.375, 0.75])
me_cube_001.use_remesh_fix_poles = True
me_cube_001.use_remesh_preserve_attributes = False
me_cube_001.use_mirror_vertex_groups = False
me_cube_001.update()
me_cube_004 = bpy.data.meshes.new('Cube.004')
me_cube_004.from_pydata([(-1.0, -1.0, -1.0), (-1.0, -1.0, 1.0), (-1.0, 1.0, -1.0), (-1.0, 1.0, 1.0), (1.0, -1.0, -1.0), (1.0, -1.0, 1.0), (1.0, 1.0, -1.0), (1.0, 1.0, 1.0), (-1.0, -1.0, 0.0), (-1.0, 1.0, 0.0), (1.0, 1.0, 0.0), (1.0, -1.0, 0.0), (-1.0, 1.025, 1.0), (1.0, 1.025, 1.0), (-1.0, 1.125, 0.0), (1.0, 1.125, 0.0), (0.3333, 1.0, -1.0), (-0.3333, 1.0, -1.0), (-0.3333, 1.0, 1.0), (0.3333, 1.0, 1.0), (-0.3333, -1.0, -1.0), (0.3333, -1.0, -1.0), (0.3333, -1.0, 1.0), (-0.3333, -1.0, 1.0), (0.3333, -1.0, 0.0), (-0.3333, -1.0, 0.0), (-0.3333, 1.0, 0.0), (0.3333, 1.0, 0.0), (-0.3333, 1.025, 1.0), (0.3333, 1.025, 1.0), (-0.3333, 1.125, 0.0), (0.3333, 1.125, 0.0), (-0.3233, 1.151, 0.99), (0.3233, 1.151, 0.99), (-0.3233, 1.249, 0.00995), (0.3233, 1.249, 0.00995), (-0.3333, 1.15, 1.0), (0.3333, 1.15, 1.0), (-0.3333, 1.25, 0.0), (0.3333, 1.25, 0.0), (-0.3233, 0.951, 0.99), (0.3233, 0.951, 0.99), (-0.3233, 1.049, 0.00995), (0.3233, 1.049, 0.00995), (0.9992, -1.0, -1.0), (0.9992, -1.0, 2.0), (0.9992, 1.0, -1.0), (0.9992, 1.0, 2.0), (1.359, -1.0, -1.0), (1.359, -1.0, 2.0), (1.359, 1.0, -1.0), (1.359, 1.0, 2.0), (0.9992, 0.3333, -1.0), (0.9992, -0.3333, -1.0), (0.9992, -0.3333, 2.0), (0.9992, 0.3333, 2.0), (1.399, -0.3333, -1.0), (1.399, 0.3333, -1.0), (1.399, 0.3333, 2.0), (1.399, -0.3333, 2.0), (1.299, -0.2, -1.0), (1.299, 0.2, -1.0), (1.299, 0.2, 2.0), (1.299, -0.2, 2.0), (0.9992, -0.3333, 2.0), (0.9992, 0.2, 2.0), (1.399, 0.3333, 2.0), (1.399, -0.3333, 2.0), (0.9992, -0.2, 2.0), (0.9992, 0.2, -1.0), (0.9992, -0.2, -1.0), (0.9992, -1.0, 1.192e-07), (0.9992, -1.0, 1.0), (0.9992, 1.0, 1.0), (0.9992, 1.0, 1.192e-07), (1.359, 1.0, 1.0), (1.359, 1.0, 1.192e-07), (1.359, -1.0, 1.0), (1.359, -1.0, 1.192e-07), (1.399, 0.3333, 1.0), (1.399, 0.3333, 1.192e-07), (1.399, -0.3333, 1.0), (1.399, -0.3333, 1.192e-07), (0.9992, -0.3333, 1.0), (0.9992, -0.3333, 1.192e-07), (0.9992, 0.3333, 1.0), (0.9992, 0.3333, 1.192e-07), (1.299, 0.2, 1.0), (1.299, 0.2, 1.192e-07), (1.299, -0.2, 1.0), (1.299, -0.2, 1.192e-07), (0.9992, 0.2, 1.192e-07), (0.9992, 0.2, 1.0), (0.9992, -0.2, 1.0), (0.9992, -0.2, 1.192e-07), (0.9992, -0.3333, 1.0), (0.9992, -0.3333, 1.192e-07), (1.299, -0.06667, -1.0), (1.299, 0.06667, -1.0), (1.299, 0.06667, 2.0), (1.299, -0.06667, 2.0), (0.9992, -0.06667, 2.0), (0.9992, 0.06667, 2.0), (0.9992, -0.06667, -1.0), (0.9992, 0.06667, -1.0), (0.9992, 0.06667, 1.0), (0.9992, -0.06667, 1.0), (0.9992, 0.06667, 1.192e-07), (0.9992, -0.06667, 1.192e-07), (1.299, 0.06667, 1.192e-07), (1.299, -0.06667, 1.192e-07), (1.299, 0.06667, 1.0), (1.299, -0.06667, 1.0), (1.299, 0.0, -1.0), (1.299, 1.49e-08, 2.0), (0.9992, 0.0, 2.0), (0.9992, 0.0, -1.0), (0.9992, 0.0, 1.0), (0.9992, 0.0, 1.192e-07), (1.299, 1.49e-08, 1.192e-07), (1.299, 1.49e-08, 1.0), (0.9992, -1.0, 0.985), (0.9992, 1.0, 0.985), (1.359, 1.0, 0.985), (1.359, -1.0, 0.985), (1.399, 0.3333, 0.985), (1.399, -0.3333, 0.985), (0.9992, -0.3333, 0.985), (0.9992, 0.3333, 0.985), (1.299, 0.2, 0.985), (1.299, -0.2, 0.985), (0.9992, 0.2, 0.985), (0.9992, -0.2, 0.985), (0.9992, -0.3333, 0.985), (1.299, 0.06667, 0.985), (1.299, -0.06667, 0.985), (0.9992, 0.06667, 0.985), (0.9992, -0.06667, 0.985), (0.9992, 0.0, 0.985), (1.339, 1.49e-08, 0.985), (0.9992, 1.0, 0.015), (1.359, 1.0, 0.015), (1.359, -1.0, 0.015), (1.399, 0.3333, 0.015), (1.399, -0.3333, 0.015), (0.9992, -0.3333, 0.015), (0.9992, 0.3333, 0.015), (1.299, 0.2, 0.015), (1.299, -0.2, 0.015), (0.9992, -0.2, 0.015), (0.9992, -0.3333, 0.015), (1.299, 0.06667, 0.015), (1.299, -0.06667, 0.015), (1.339, 1.49e-08, 0.015), (0.9992, -1.0, 0.015), (0.9992, 0.2, 0.015), (0.9992, 0.06667, 0.015), (0.9992, -0.06667, 0.015), (0.9992, 0.0, 0.015), (-1.001, 1.0, -1.0), (-1.001, 1.0, 2.0), (-1.001, -1.0, -1.0), (-1.001, -1.0, 2.0), (-1.361, 1.0, -1.0), (-1.361, 1.0, 2.0), (-1.361, -1.0, -1.0), (-1.361, -1.0, 2.0), (-1.001, -0.3333, -1.0), (-1.001, 0.3333, -1.0), (-1.001, 0.3333, 2.0), (-1.001, -0.3333, 2.0), (-1.401, 0.3333, -1.0), (-1.401, -0.3333, -1.0), (-1.401, -0.3333, 2.0), (-1.401, 0.3333, 2.0), (-1.301, 0.2, -1.0), (-1.301, -0.2, -1.0), (-1.301, -0.2, 2.0), (-1.301, 0.2, 2.0), (-1.001, 0.3333, 2.0), (-1.001, -0.2, 2.0), (-1.401, -0.3333, 2.0), (-1.401, 0.3333, 2.0), (-1.001, 0.2, 2.0), (-1.001, -0.2, -1.0), (-1.001, 0.2, -1.0), (-1.001, 1.0, 1.192e-07), (-1.001, 1.0, 1.0), (-1.001, -1.0, 1.0), (-1.001, -1.0, 1.192e-07), (-1.361, -1.0, 1.0), (-1.361, -1.0, 1.192e-07), (-1.361, 1.0, 1.0), (-1.361, 1.0, 1.192e-07), (-1.401, -0.3333, 1.0), (-1.401, -0.3333, 1.192e-07), (-1.401, 0.3333, 1.0), (-1.401, 0.3333, 1.192e-07), (-1.001, 0.3333, 1.0), (-1.001, 0.3333, 1.192e-07), (-1.001, -0.3333, 1.0), (-1.001, -0.3333, 1.192e-07), (-1.301, -0.2, 1.0), (-1.301, -0.2, 1.192e-07), (-1.301, 0.2, 1.0), (-1.301, 0.2, 1.192e-07), (-1.001, -0.2, 1.192e-07), (-1.001, -0.2, 1.0), (-1.001, 0.2, 1.0), (-1.001, 0.2, 1.192e-07), (-1.001, 0.3333, 1.0), (-1.001, 0.3333, 1.192e-07), (-1.301, 0.06667, -1.0), (-1.301, -0.06667, -1.0), (-1.301, -0.06667, 2.0), (-1.301, 0.06667, 2.0), (-1.001, 0.06667, 2.0), (-1.001, -0.06667, 2.0), (-1.001, 0.06667, -1.0), (-1.001, -0.06667, -1.0), (-1.001, -0.06667, 1.0), (-1.001, 0.06667, 1.0), (-1.001, -0.06667, 1.192e-07), (-1.001, 0.06667, 1.192e-07), (-1.301, -0.06667, 1.192e-07), (-1.301, 0.06667, 1.192e-07), (-1.301, -0.06667, 1.0), (-1.301, 0.06667, 1.0), (-1.301, 4.073e-08, -1.0), (-1.301, 2.583e-08, 2.0), (-1.001, -8.146e-08, 2.0), (-1.001, -8.146e-08, -1.0), (-1.001, -8.146e-08, 1.0), (-1.001, -8.146e-08, 1.192e-07), (-1.301, 2.583e-08, 1.192e-07), (-1.301, 2.583e-08, 1.0), (-1.001, 1.0, 0.985), (-1.001, -1.0, 0.985), (-1.361, -1.0, 0.985), (-1.361, 1.0, 0.985), (-1.401, -0.3333, 0.985), (-1.401, 0.3333, 0.985), (-1.001, 0.3333, 0.985), (-1.001, -0.3333, 0.985), (-1.301, -0.2, 0.985), (-1.301, 0.2, 0.985), (-1.001, -0.2, 0.985), (-1.001, 0.2, 0.985), (-1.001, 0.3333, 0.985), (-1.301, -0.06667, 0.985), (-1.301, 0.06667, 0.985), (-1.001, -0.06667, 0.985), (-1.001, 0.06667, 0.985), (-1.001, -8.146e-08, 0.985), (-1.341, 4.212e-08, 0.985), (-1.001, -1.0, 0.015), (-1.361, -1.0, 0.015), (-1.361, 1.0, 0.015), (-1.401, -0.3333, 0.015), (-1.401, 0.3333, 0.015), (-1.001, 0.3333, 0.015), (-1.001, -0.3333, 0.015), (-1.301, -0.2, 0.015), (-1.301, 0.2, 0.015), (-1.001, 0.2, 0.015), (-1.001, 0.3333, 0.015), (-1.301, -0.06667, 0.015), (-1.301, 0.06667, 0.015), (-1.341, 4.212e-08, 0.015), (-1.001, 1.0, 0.015), (-1.001, -0.2, 0.015), (-1.001, -0.06667, 0.015), (-1.001, 0.06667, 0.015), (-1.001, -8.146e-08, 0.015), (-1.501, -1.375, 1.98), (-1.501, -1.375, 2.3), (-1.501, 1.375, 1.98), (-1.501, 1.375, 2.3), (1.499, -1.375, 1.98), (1.499, -1.375, 2.3), (1.499, 1.375, 1.98), (1.499, 1.375, 2.3), (0.9992, 1.375, 1.922), (0.4992, 1.375, 1.87), (-0.0007737, 1.375, 1.86), (-0.5008, 1.375, 1.87), (-1.001, 1.375, 1.922), (-1.001, 1.375, 2.358), (-0.5008, 1.375, 2.41), (-0.0007736, 1.375, 2.42), (0.4992, 1.375, 2.41), (0.9992, 1.375, 2.358), (-1.001, -1.375, 1.922), (-0.5008, -1.375, 1.87), (-0.0007736, -1.375, 1.86), (0.4992, -1.375, 1.87), (0.9992, -1.375, 1.922), (0.9992, -1.375, 2.358), (0.4992, -1.375, 2.41), (-0.0007737, -1.375, 2.42), (-0.5008, -1.375, 2.41), (-1.001, -1.375, 2.358), (0.5137, 1.518, 0.01246), (0.5137, 0.7932, 0.2882), (0.5137, 1.862, 0.1574), (0.5137, 1.138, 0.4331), (0.7537, 1.518, 0.01246), (0.7537, 0.7932, 0.2882), (0.7537, 1.862, 0.1574), (0.7537, 1.138, 0.4331)], [(64, 54), (59, 67), (66, 58), (179, 169), (174, 182), (181, 173)], [(8, 1, 3, 9), (7, 10, 15, 13), (10, 7, 5, 11), (25, 23, 1, 8), (16, 6, 4, 21), (18, 3, 1, 23), (20, 25, 8, 0), (6, 10, 11, 4), (16, 27, 10, 6), (0, 8, 9, 2), (31, 29, 13, 15), (9, 3, 12, 14), (26, 9, 14, 30), (19, 7, 13, 29), (3, 18, 28, 12), (18, 19, 29, 28), (10, 27, 31, 15), (27, 26, 30, 31), (14, 12, 28, 30), (31, 30, 38, 39), (2, 9, 26, 17), (17, 26, 27, 16), (4, 11, 24, 21), (21, 24, 25, 20), (7, 19, 22, 5), (19, 18, 23, 22), (2, 17, 20, 0), (17, 16, 21, 20), (11, 5, 22, 24), (24, 22, 23, 25), (33, 35, 43, 41), (28, 29, 37, 36), (30, 28, 36, 38), (29, 31, 39, 37), (33, 32, 36, 37), (34, 35, 39, 38), (32, 34, 38, 36), (35, 33, 37, 39), (42, 40, 41, 43), (35, 34, 42, 43), (34, 32, 40, 42), (32, 33, 41, 40), (85, 55, 47, 73), (73, 47, 51, 75), (81, 59, 49, 77), (77, 49, 45, 72), (53, 56, 48, 44), (46, 50, 57, 52), (98, 61, 69, 104), (75, 51, 58, 79), (82, 56, 60, 90), (72, 45, 54, 83), (112, 100, 63, 89), (129, 87, 111, 134), (79, 58, 62, 87), (100, 101, 68, 63), (65, 62, 66, 55), (55, 66, 51, 47), (68, 64, 67, 63), (45, 49, 67, 64), (69, 52, 57, 61), (56, 60, 70, 53), (92, 65, 55, 85), (108, 103, 70, 94), (94, 70, 53, 96), (68, 93, 95, 64), (149, 94, 96, 150), (101, 106, 93, 68), (157, 108, 94, 149), (69, 91, 86, 52), (131, 92, 85, 128), (57, 80, 88, 61), (125, 79, 87, 129), (97, 110, 90, 60), (135, 112, 89, 130), (44, 71, 84, 53), (121, 72, 83, 127), (59, 81, 89, 63), (144, 82, 90, 148), (50, 76, 80, 57), (123, 75, 79, 125), (48, 78, 71, 44), (124, 77, 72, 121), (56, 82, 78, 48), (126, 81, 77, 124), (46, 74, 76, 50), (122, 73, 75, 123), (52, 86, 74, 46), (128, 85, 73, 122), (139, 120, 112, 135), (61, 88, 109, 98), (113, 119, 110, 97), (155, 91, 107, 156), (158, 118, 108, 157), (65, 92, 105, 102), (115, 117, 106, 101), (91, 69, 104, 107), (118, 116, 103, 108), (62, 65, 102, 99), (114, 115, 101, 100), (87, 62, 99, 111), (120, 114, 100, 112), (60, 97, 103, 70), (113, 98, 104, 116), (97, 113, 116, 103), (111, 99, 114, 120), (99, 102, 115, 114), (107, 104, 116, 118), (102, 105, 117, 115), (156, 107, 118, 158), (98, 109, 119, 113), (134, 111, 120, 139), (151, 134, 139, 153), (105, 136, 138, 117), (117, 138, 137, 106), (92, 131, 136, 105), (153, 139, 135, 152), (146, 128, 122, 140), (140, 122, 123, 141), (144, 126, 124, 142), (142, 124, 121, 154), (141, 123, 125, 143), (81, 126, 130, 89), (154, 121, 127, 145), (152, 135, 130, 148), (143, 125, 129, 147), (155, 131, 128, 146), (106, 137, 132, 93), (93, 132, 133, 95), (147, 129, 134, 151), (88, 147, 151, 109), (91, 155, 146, 86), (80, 143, 147, 88), (110, 152, 148, 90), (71, 154, 145, 84), (76, 141, 143, 80), (78, 142, 154, 71), (82, 144, 142, 78), (74, 140, 141, 76), (86, 146, 140, 74), (119, 153, 152, 110), (109, 151, 153, 119), (136, 156, 158, 138), (138, 158, 157, 137), (131, 155, 156, 136), (126, 144, 148, 130), (137, 157, 149, 132), (132, 149, 150, 133), (200, 170, 162, 188), (188, 162, 166, 190), (196, 174, 164, 192), (192, 164, 160, 187), (168, 171, 163, 159), (161, 165, 172, 167), (213, 176, 184, 219), (190, 166, 173, 194), (197, 171, 175, 205), (187, 160, 169, 198), (227, 215, 178, 204), (244, 202, 226, 249), (194, 173, 177, 202), (215, 216, 183, 178), (180, 177, 181, 170), (170, 181, 166, 162), (183, 179, 182, 178), (160, 164, 182, 179), (184, 167, 172, 176), (171, 175, 185, 168), (207, 180, 170, 200), (223, 218, 185, 209), (209, 185, 168, 211), (183, 208, 210, 179), (264, 209, 211, 265), (216, 221, 208, 183), (272, 223, 209, 264), (184, 206, 201, 167), (246, 207, 200, 243), (172, 195, 203, 176), (240, 194, 202, 244), (212, 225, 205, 175), (250, 227, 204, 245), (159, 186, 199, 168), (236, 187, 198, 242), (174, 196, 204, 178), (259, 197, 205, 263), (165, 191, 195, 172), (238, 190, 194, 240), (163, 193, 186, 159), (239, 192, 187, 236), (171, 197, 193, 163), (241, 196, 192, 239), (161, 189, 191, 165), (237, 188, 190, 238), (167, 201, 189, 161), (243, 200, 188, 237), (254, 235, 227, 250), (176, 203, 224, 213), (228, 234, 225, 212), (270, 206, 222, 271), (273, 233, 223, 272), (180, 207, 220, 217), (230, 232, 221, 216), (206, 184, 219, 222), (233, 231, 218, 223), (177, 180, 217, 214), (229, 230, 216, 215), (202, 177, 214, 226), (235, 229, 215, 227), (175, 212, 218, 185), (228, 213, 219, 231), (212, 228, 231, 218), (226, 214, 229, 235), (214, 217, 230, 229), (222, 219, 231, 233), (217, 220, 232, 230), (271, 222, 233, 273), (213, 224, 234, 228), (249, 226, 235, 254), (266, 249, 254, 268), (220, 251, 253, 232), (232, 253, 252, 221), (207, 246, 251, 220), (268, 254, 250, 267), (261, 243, 237, 255), (255, 237, 238, 256), (259, 241, 239, 257), (257, 239, 236, 269), (256, 238, 240, 258), (196, 241, 245, 204), (269, 236, 242, 260), (267, 250, 245, 263), (258, 240, 244, 262), (270, 246, 243, 261), (221, 252, 247, 208), (208, 247, 248, 210), (262, 244, 249, 266), (203, 262, 266, 224), (206, 270, 261, 201), (195, 258, 262, 203), (225, 267, 263, 205), (186, 269, 260, 199), (191, 256, 258, 195), (193, 257, 269, 186), (197, 259, 257, 193), (189, 255, 256, 191), (201, 261, 255, 189), (234, 268, 267, 225), (224, 266, 268, 234), (251, 271, 273, 253), (253, 273, 272, 252), (246, 270, 271, 251), (241, 259, 263, 245), (252, 272, 264, 247), (247, 264, 265, 248), (274, 275, 277, 276), (282, 291, 281, 280), (280, 281, 279, 278), (292, 301, 275, 274), (282, 280, 278, 296), (287, 277, 275, 301), (281, 291, 297, 279), (291, 290, 298, 297), (290, 289, 299, 298), (289, 288, 300, 299), (288, 287, 301, 300), (276, 286, 292, 274), (286, 285, 293, 292), (285, 284, 294, 293), (284, 283, 295, 294), (283, 282, 296, 295), (278, 279, 297, 296), (296, 297, 298, 295), (295, 298, 299, 294), (294, 299, 300, 293), (293, 300, 301, 292), (276, 277, 287, 286), (286, 287, 288, 285), (285, 288, 289, 284), (284, 289, 290, 283), (283, 290, 291, 282), (302, 303, 305, 304), (304, 305, 309, 308), (308, 309, 307, 306), (306, 307, 303, 302), (304, 308, 306, 302), (309, 305, 303, 307)])
_uv = me_cube_004.uv_layers.new(name='UVMap')
_uv.uv.foreach_set('vector', [0.5, 0.0, 0.625, 0.0, 0.625, 0.25, 0.5, 0.25, 0.625, 0.5, 0.5, 0.5, 0.5, 0.5, 0.625, 0.5, 0.5, 0.5, 0.625, 0.5, 0.625, 0.75, 0.5, 0.75, 0.5, 0.9167, 0.625, 0.9167, 0.625, 1.0, 0.5, 1.0, 0.2917, 0.5, 0.375, 0.5, 0.375, 0.75, 0.2917, 0.75, 0.7917, 0.5, 0.875, 0.5, 0.875, 0.75, 0.7917, 0.75, 0.375, 0.9167, 0.5, 0.9167, 0.5, 1.0, 0.375, 1.0, 0.375, 0.5, 0.5, 0.5, 0.5, 0.75, 0.375, 0.75, 0.375, 0.4167, 0.5, 0.4167, 0.5, 0.5, 0.375, 0.5, 0.375, 0.0, 0.5, 0.0, 0.5, 0.25, 0.375, 0.25, 0.5, 0.4167, 0.625, 0.4167, 0.625, 0.5, 0.5, 0.5, 0.5, 0.25, 0.625, 0.25, 0.625, 0.25, 0.5, 0.25, 0.5, 0.3333, 0.5, 0.25, 0.5, 0.25, 0.5, 0.3333, 0.7083, 0.5, 0.625, 0.5, 0.625, 0.5, 0.7083, 0.5, 0.875, 0.5, 0.7917, 0.5, 0.7917, 0.5, 0.875, 0.5, 0.7917, 0.5, 0.7083, 0.5, 0.7083, 0.5, 0.7917, 0.5, 0.5, 0.5, 0.5, 0.4167, 0.5, 0.4167, 0.5, 0.5, 0.5, 0.4167, 0.5, 0.3333, 0.5, 0.3333, 0.5, 0.4167, 0.5, 0.25, 0.625, 0.25, 0.625, 0.3333, 0.5, 0.3333, 0.5, 0.4167, 0.5, 0.3333, 0.5, 0.3333, 0.5, 0.4167, 0.375, 0.25, 0.5, 0.25, 0.5, 0.3333, 0.375, 0.3333, 0.375, 0.3333, 0.5, 0.3333, 0.5, 0.4167, 0.375, 0.4167, 0.375, 0.75, 0.5, 0.75, 0.5, 0.8333, 0.375, 0.8333, 0.375, 0.8333, 0.5, 0.8333, 0.5, 0.9167, 0.375, 0.9167, 0.625, 0.5, 0.7083, 0.5, 0.7083, 0.75, 0.625, 0.75, 0.7083, 0.5, 0.7917, 0.5, 0.7917, 0.75, 0.7083, 0.75, 0.125, 0.5, 0.2083, 0.5, 0.2083, 0.75, 0.125, 0.75, 0.2083, 0.5, 0.2917, 0.5, 0.2917, 0.75, 0.2083, 0.75, 0.5, 0.75, 0.625, 0.75, 0.625, 0.8333, 0.5, 0.8333, 0.5, 0.8333, 0.625, 0.8333, 0.625, 0.9167, 0.5, 0.9167, 0.6238, 0.4154, 0.5012, 0.4154, 0.5012, 0.4154, 0.6238, 0.4154, 0.7917, 0.5, 0.7083, 0.5, 0.7083, 0.5, 0.7917, 0.5, 0.5, 0.3333, 0.625, 0.3333, 0.625, 0.3333, 0.5, 0.3333, 0.625, 0.4167, 0.5, 0.4167, 0.5, 0.4167, 0.625, 0.4167, 0.6238, 0.4154, 0.6238, 0.3346, 0.625, 0.3333, 0.625, 0.4167, 0.5012, 0.3346, 0.5012, 0.4154, 0.5, 0.4167, 0.5, 0.3333, 0.6238, 0.3346, 0.5012, 0.3346, 0.5, 0.3333, 0.625, 0.3333, 0.5012, 0.4154, 0.6238, 0.4154, 0.625, 0.4167, 0.5, 0.4167, 0.5012, 0.3346, 0.6238, 0.3346, 0.6238, 0.4154, 0.5012, 0.4154, 0.5012, 0.4154, 0.5012, 0.3346, 0.5012, 0.3346, 0.5012, 0.4154, 0.5012, 0.3346, 0.6238, 0.3346, 0.6238, 0.3346, 0.5012, 0.3346, 0.6238, 0.3346, 0.6238, 0.4154, 0.6238, 0.4154, 0.6238, 0.3346, 0.5417, 0.1667, 0.625, 0.1667, 0.625, 0.25, 0.5417, 0.25, 0.5417, 0.25, 0.625, 0.25, 0.625, 0.5, 0.5417, 0.5, 0.5417, 0.6667, 0.625, 0.6667, 0.625, 0.75, 0.5417, 0.75, 0.5417, 0.75, 0.625, 0.75, 0.625, 1.0, 0.5417, 1.0, 0.125, 0.6667, 0.375, 0.6667, 0.375, 0.75, 0.125, 0.75, 0.125, 0.5, 0.375, 0.5, 0.375, 0.5833, 0.125, 0.5833, 0.375, 0.6111, 0.375, 0.5833, 0.0, 0.0, 0.0, 0.0, 0.5417, 0.5, 0.625, 0.5, 0.625, 0.5833, 0.5417, 0.5833, 0.4583, 0.6667, 0.375, 0.6667, 0.375, 0.6667, 0.4583, 0.6667, 0.5417, 0.0, 0.625, 0.0, 0.625, 0.08333, 0.5417, 0.08333, 0.5417, 0.6389, 0.625, 0.6389, 0.625, 0.6667, 0.5417, 0.6667, 0.54, 0.5833, 0.5417, 0.5833, 0.5417, 0.6111, 0.54, 0.6111, 0.5417, 0.5833, 0.625, 0.5833, 0.625, 0.5833, 0.5417, 0.5833, 0.625, 0.6389, 0.0, 0.0, 0.0, 0.0, 0.625, 0.6667, 0.0, 0.0, 0.625, 0.5833, 0.0, 0.0, 0.0, 0.0, 0.0, 0.0, 0.0, 0.0, 0.625, 0.5, 0.625, 0.25, 0.0, 0.0, 0.0, 0.0, 0.0, 0.0, 0.625, 0.6667, 0.625, 1.0, 0.625, 0.75, 0.0, 0.0, 0.0, 0.0, 0.0, 0.0, 0.0, 0.0, 0.0, 0.0, 0.0, 0.0, 0.0, 0.0, 0.0, 0.0, 0.0, 0.0, 0.0, 0.0, 0.0, 0.0, 0.0, 0.0, 0.0, 0.0, 0.125, 0.05556, 0.0, 0.0, 0.0, 0.0, 0.0, 0.0, 0.0, 0.0, 0.0, 0.0, 0.0, 0.0, 0.0, 0.0, 0.0, 0.0, 0.0, 0.0, 0.0, 0.0, 0.0, 0.0, 0.0, 0.0, 0.0, 0.0, 0.0, 0.0, 0.0, 0.0, 0.0, 0.0, 0.0, 0.0, 0.0, 0.0, 0.0, 0.0, 0.0, 0.0, 0.0, 0.0, 0.0, 0.0, 0.0, 0.0, 0.0, 0.0, 0.0, 0.0, 0.0, 0.0, 0.25, 0.1111, 0.375, 0.1667, 0.0, 0.0, 0.0, 0.0, 0.125, 0.05556, 0.1275, 0.05667, 0.375, 0.5833, 0.4583, 0.5833, 0.4583, 0.5833, 0.375, 0.5833, 0.54, 0.5833, 0.5417, 0.5833, 0.5417, 0.5833, 0.54, 0.5833, 0.375, 0.6389, 0.4583, 0.6389, 0.4583, 0.6667, 0.375, 0.6667, 0.54, 0.6389, 0.5417, 0.6389, 0.5417, 0.6667, 0.54, 0.6667, 0.375, 0.0, 0.4583, 0.0, 0.4583, 0.08333, 0.375, 0.08333, 0.54, 0.0, 0.5417, 0.0, 0.5417, 0.08333, 0.54, 0.08333, 0.625, 0.6667, 0.5417, 0.6667, 0.5417, 0.6667, 0.625, 0.6667, 0.4583, 0.6667, 0.4583, 0.6667, 0.4583, 0.6667, 0.4583, 0.6667, 0.375, 0.5, 0.4583, 0.5, 0.4583, 0.5833, 0.375, 0.5833, 0.54, 0.5, 0.5417, 0.5, 0.5417, 0.5833, 0.54, 0.5833, 0.375, 0.75, 0.4583, 0.75, 0.4583, 1.0, 0.375, 1.0, 0.54, 0.75, 0.5417, 0.75, 0.5417, 1.0, 0.54, 1.0, 0.375, 0.6667, 0.4583, 0.6667, 0.4583, 0.75, 0.375, 0.75, 0.54, 0.6667, 0.5417, 0.6667, 0.5417, 0.75, 0.54, 0.75, 0.375, 0.25, 0.4583, 0.25, 0.4583, 0.5, 0.375, 0.5, 0.54, 0.25, 0.5417, 0.25, 0.5417, 0.5, 0.54, 0.5, 0.375, 0.1667, 0.4583, 0.1667, 0.4583, 0.25, 0.375, 0.25, 0.54, 0.1667, 0.5417, 0.1667, 0.5417, 0.25, 0.54, 0.25, 0.54, 0.625, 0.5417, 0.625, 0.5417, 0.6389, 0.54, 0.6389, 0.375, 0.5833, 0.4583, 0.5833, 0.4583, 0.6111, 0.375, 0.6111, 0.375, 0.625, 0.4583, 0.625, 0.4583, 0.6389, 0.375, 0.6389, 0.0, 0.0, 0.0, 0.0, 0.0, 0.0, 0.0, 0.0, 0.0, 0.0, 0.0, 0.0, 0.0, 0.0, 0.0, 0.0, 0.0, 0.0, 0.0, 0.0, 0.0, 0.0, 0.0, 0.0, 0.0, 0.0, 0.0, 0.0, 0.0, 0.0, 0.0, 0.0, 0.0, 0.0, 0.0, 0.0, 0.0, 0.0, 0.0, 0.0, 0.0, 0.0, 0.0, 0.0, 0.0, 0.0, 0.0, 0.0, 0.625, 0.5833, 0.0, 0.0, 0.0, 0.0, 0.625, 0.6111, 0.625, 0.625, 0.0, 0.0, 0.0, 0.0, 0.625, 0.6389, 0.5417, 0.5833, 0.625, 0.5833, 0.625, 0.6111, 0.5417, 0.6111, 0.5417, 0.625, 0.625, 0.625, 0.625, 0.6389, 0.5417, 0.6389, 0.375, 0.6667, 0.375, 0.6389, 0.0, 0.0, 0.0, 0.0, 0.375, 0.625, 0.375, 0.6111, 0.0, 0.0, 0.0, 0.0, 0.375, 0.6389, 0.375, 0.625, 0.0, 0.0, 0.0, 0.0, 0.5417, 0.6111, 0.625, 0.6111, 0.625, 0.625, 0.5417, 0.625, 0.625, 0.6111, 0.0, 0.0, 0.0, 0.0, 0.625, 0.625, 0.0, 0.0, 0.0, 0.0, 0.0, 0.0, 0.0, 0.0, 0.0, 0.0, 0.0, 0.0, 0.0, 0.0, 0.0, 0.0, 0.0, 0.0, 0.0, 0.0, 0.0, 0.0, 0.0, 0.0, 0.375, 0.6111, 0.4583, 0.6111, 0.4583, 0.625, 0.375, 0.625, 0.54, 0.6111, 0.5417, 0.6111, 0.5417, 0.625, 0.54, 0.625, 0.4583, 0.6111, 0.54, 0.6111, 0.54, 0.625, 0.4583, 0.625, 0.0, 0.0, 0.0, 0.0, 0.0, 0.0, 0.0, 0.0, 0.0, 0.0, 0.0, 0.0, 0.0, 0.0, 0.0, 0.0, 0.0, 0.0, 0.0, 0.0, 0.0, 0.0, 0.0, 0.0, 0.4583, 0.625, 0.54, 0.625, 0.54, 0.6389, 0.4583, 0.6389, 0.4583, 0.1667, 0.54, 0.1667, 0.54, 0.25, 0.4583, 0.25, 0.4583, 0.25, 0.54, 0.25, 0.54, 0.5, 0.4583, 0.5, 0.4583, 0.6667, 0.54, 0.6667, 0.54, 0.75, 0.4583, 0.75, 0.4583, 0.75, 0.54, 0.75, 0.54, 1.0, 0.4583, 1.0, 0.4583, 0.5, 0.54, 0.5, 0.54, 0.5833, 0.4583, 0.5833, 0.5417, 0.6667, 0.54, 0.6667, 0.54, 0.6667, 0.5417, 0.6667, 0.4583, 0.0, 0.54, 0.0, 0.54, 0.08333, 0.4583, 0.08333, 0.4583, 0.6389, 0.54, 0.6389, 0.54, 0.6667, 0.4583, 0.6667, 0.4583, 0.5833, 0.54, 0.5833, 0.54, 0.5833, 0.4583, 0.5833, 0.0, 0.0, 0.0, 0.0, 0.1275, 0.05667, 0.25, 0.1111, 0.0, 0.0, 0.0, 0.0, 0.0, 0.0, 0.0, 0.0, 0.0, 0.0, 0.0, 0.0, 0.0, 0.0, 0.0, 0.0, 0.4583, 0.5833, 0.54, 0.5833, 0.54, 0.6111, 0.4583, 0.6111, 0.4583, 0.5833, 0.4583, 0.5833, 0.4583, 0.6111, 0.4583, 0.6111, 0.0, 0.0, 0.0, 0.0, 0.25, 0.1111, 0.25, 0.1111, 0.4583, 0.5833, 0.4583, 0.5833, 0.4583, 0.5833, 0.4583, 0.5833, 0.4583, 0.6389, 0.4583, 0.6389, 0.4583, 0.6667, 0.4583, 0.6667, 0.4583, 0.0, 0.4583, 0.0, 0.4583, 0.08333, 0.4583, 0.08333, 0.4583, 0.5, 0.4583, 0.5, 0.4583, 0.5833, 0.4583, 0.5833, 0.4583, 0.75, 0.4583, 0.75, 0.4583, 1.0, 0.4583, 1.0, 0.4583, 0.6667, 0.4583, 0.6667, 0.4583, 0.75, 0.4583, 0.75, 0.4583, 0.25, 0.4583, 0.25, 0.4583, 0.5, 0.4583, 0.5, 0.4583, 0.1667, 0.4583, 0.1667, 0.4583, 0.25, 0.4583, 0.25, 0.4583, 0.625, 0.4583, 0.625, 0.4583, 0.6389, 0.4583, 0.6389, 0.4583, 0.6111, 0.4583, 0.6111, 0.4583, 0.625, 0.4583, 0.625, 0.0, 0.0, 0.0, 0.0, 0.0, 0.0, 0.0, 0.0, 0.0, 0.0, 0.0, 0.0, 0.0, 0.0, 0.0, 0.0, 0.0, 0.0, 0.0, 0.0, 0.0, 0.0, 0.0, 0.0, 0.54, 0.6667, 0.4583, 0.6667, 0.4583, 0.6667, 0.54, 0.6667, 0.0, 0.0, 0.0, 0.0, 0.0, 0.0, 0.0, 0.0, 0.0, 0.0, 0.0, 0.0, 0.0, 0.0, 0.0, 0.0, 0.5417, 0.1667, 0.625, 0.1667, 0.625, 0.25, 0.5417, 0.25, 0.5417, 0.25, 0.625, 0.25, 0.625, 0.5, 0.5417, 0.5, 0.5417, 0.6667, 0.625, 0.6667, 0.625, 0.75, 0.5417, 0.75, 0.5417, 0.75, 0.625, 0.75, 0.625, 1.0, 0.5417, 1.0, 0.125, 0.6667, 0.375, 0.6667, 0.375, 0.75, 0.125, 0.75, 0.125, 0.5, 0.375, 0.5, 0.375, 0.5833, 0.125, 0.5833, 0.375, 0.6111, 0.375, 0.5833, 0.0, 0.0, 0.0, 0.0, 0.5417, 0.5, 0.625, 0.5, 0.625, 0.5833, 0.5417, 0.5833, 0.4583, 0.6667, 0.375, 0.6667, 0.375, 0.6667, 0.4583, 0.6667, 0.5417, 0.0, 0.625, 0.0, 0.625, 0.08333, 0.5417, 0.08333, 0.5417, 0.6389, 0.625, 0.6389, 0.625, 0.6667, 0.5417, 0.6667, 0.54, 0.5833, 0.5417, 0.5833, 0.5417, 0.6111, 0.54, 0.6111, 0.5417, 0.5833, 0.625, 0.5833, 0.625, 0.5833, 0.5417, 0.5833, 0.625, 0.6389, 0.0, 0.0, 0.0, 0.0, 0.625, 0.6667, 0.0, 0.0, 0.625, 0.5833, 0.0, 0.0, 0.0, 0.0, 0.0, 0.0, 0.0, 0.0, 0.625, 0.5, 0.625, 0.25, 0.0, 0.0, 0.0, 0.0, 0.0, 0.0, 0.625, 0.6667, 0.625, 1.0, 0.625, 0.75, 0.0, 0.0, 0.0, 0.0, 0.0, 0.0, 0.0, 0.0, 0.0, 0.0, 0.0, 0.0, 0.0, 0.0, 0.0, 0.0, 0.0, 0.0, 0.0, 0.0, 0.0, 0.0, 0.0, 0.0, 0.0, 0.0, 0.125, 0.05556, 0.0, 0.0, 0.0, 0.0, 0.0, 0.0, 0.0, 0.0, 0.0, 0.0, 0.0, 0.0, 0.0, 0.0, 0.0, 0.0, 0.0, 0.0, 0.0, 0.0, 0.0, 0.0, 0.0, 0.0, 0.0, 0.0, 0.0, 0.0, 0.0, 0.0, 0.0, 0.0, 0.0, 0.0, 0.0, 0.0, 0.0, 0.0, 0.0, 0.0, 0.0, 0.0, 0.0, 0.0, 0.0, 0.0, 0.0, 0.0, 0.0, 0.0, 0.0, 0.0, 0.25, 0.1111, 0.375, 0.1667, 0.0, 0.0, 0.0, 0.0, 0.125, 0.05556, 0.1275, 0.05667, 0.375, 0.5833, 0.4583, 0.5833, 0.4583, 0.5833, 0.375, 0.5833, 0.54, 0.5833, 0.5417, 0.5833, 0.5417, 0.5833, 0.54, 0.5833, 0.375, 0.6389, 0.4583, 0.6389, 0.4583, 0.6667, 0.375, 0.6667, 0.54, 0.6389, 0.5417, 0.6389, 0.5417, 0.6667, 0.54, 0.6667, 0.375, 0.0, 0.4583, 0.0, 0.4583, 0.08333, 0.375, 0.08333, 0.54, 0.0, 0.5417, 0.0, 0.5417, 0.08333, 0.54, 0.08333, 0.625, 0.6667, 0.5417, 0.6667, 0.5417, 0.6667, 0.625, 0.6667, 0.4583, 0.6667, 0.4583, 0.6667, 0.4583, 0.6667, 0.4583, 0.6667, 0.375, 0.5, 0.4583, 0.5, 0.4583, 0.5833, 0.375, 0.5833, 0.54, 0.5, 0.5417, 0.5, 0.5417, 0.5833, 0.54, 0.5833, 0.375, 0.75, 0.4583, 0.75, 0.4583, 1.0, 0.375, 1.0, 0.54, 0.75, 0.5417, 0.75, 0.5417, 1.0, 0.54, 1.0, 0.375, 0.6667, 0.4583, 0.6667, 0.4583, 0.75, 0.375, 0.75, 0.54, 0.6667, 0.5417, 0.6667, 0.5417, 0.75, 0.54, 0.75, 0.375, 0.25, 0.4583, 0.25, 0.4583, 0.5, 0.375, 0.5, 0.54, 0.25, 0.5417, 0.25, 0.5417, 0.5, 0.54, 0.5, 0.375, 0.1667, 0.4583, 0.1667, 0.4583, 0.25, 0.375, 0.25, 0.54, 0.1667, 0.5417, 0.1667, 0.5417, 0.25, 0.54, 0.25, 0.54, 0.625, 0.5417, 0.625, 0.5417, 0.6389, 0.54, 0.6389, 0.375, 0.5833, 0.4583, 0.5833, 0.4583, 0.6111, 0.375, 0.6111, 0.375, 0.625, 0.4583, 0.625, 0.4583, 0.6389, 0.375, 0.6389, 0.0, 0.0, 0.0, 0.0, 0.0, 0.0, 0.0, 0.0, 0.0, 0.0, 0.0, 0.0, 0.0, 0.0, 0.0, 0.0, 0.0, 0.0, 0.0, 0.0, 0.0, 0.0, 0.0, 0.0, 0.0, 0.0, 0.0, 0.0, 0.0, 0.0, 0.0, 0.0, 0.0, 0.0, 0.0, 0.0, 0.0, 0.0, 0.0, 0.0, 0.0, 0.0, 0.0, 0.0, 0.0, 0.0, 0.0, 0.0, 0.625, 0.5833, 0.0, 0.0, 0.0, 0.0, 0.625, 0.6111, 0.625, 0.625, 0.0, 0.0, 0.0, 0.0, 0.625, 0.6389, 0.5417, 0.5833, 0.625, 0.5833, 0.625, 0.6111, 0.5417, 0.6111, 0.5417, 0.625, 0.625, 0.625, 0.625, 0.6389, 0.5417, 0.6389, 0.375, 0.6667, 0.375, 0.6389, 0.0, 0.0, 0.0, 0.0, 0.375, 0.625, 0.375, 0.6111, 0.0, 0.0, 0.0, 0.0, 0.375, 0.6389, 0.375, 0.625, 0.0, 0.0, 0.0, 0.0, 0.5417, 0.6111, 0.625, 0.6111, 0.625, 0.625, 0.5417, 0.625, 0.625, 0.6111, 0.0, 0.0, 0.0, 0.0, 0.625, 0.625, 0.0, 0.0, 0.0, 0.0, 0.0, 0.0, 0.0, 0.0, 0.0, 0.0, 0.0, 0.0, 0.0, 0.0, 0.0, 0.0, 0.0, 0.0, 0.0, 0.0, 0.0, 0.0, 0.0, 0.0, 0.375, 0.6111, 0.4583, 0.6111, 0.4583, 0.625, 0.375, 0.625, 0.54, 0.6111, 0.5417, 0.6111, 0.5417, 0.625, 0.54, 0.625, 0.4583, 0.6111, 0.54, 0.6111, 0.54, 0.625, 0.4583, 0.625, 0.0, 0.0, 0.0, 0.0, 0.0, 0.0, 0.0, 0.0, 0.0, 0.0, 0.0, 0.0, 0.0, 0.0, 0.0, 0.0, 0.0, 0.0, 0.0, 0.0, 0.0, 0.0, 0.0, 0.0, 0.4583, 0.625, 0.54, 0.625, 0.54, 0.6389, 0.4583, 0.6389, 0.4583, 0.1667, 0.54, 0.1667, 0.54, 0.25, 0.4583, 0.25, 0.4583, 0.25, 0.54, 0.25, 0.54, 0.5, 0.4583, 0.5, 0.4583, 0.6667, 0.54, 0.6667, 0.54, 0.75, 0.4583, 0.75, 0.4583, 0.75, 0.54, 0.75, 0.54, 1.0, 0.4583, 1.0, 0.4583, 0.5, 0.54, 0.5, 0.54, 0.5833, 0.4583, 0.5833, 0.5417, 0.6667, 0.54, 0.6667, 0.54, 0.6667, 0.5417, 0.6667, 0.4583, 0.0, 0.54, 0.0, 0.54, 0.08333, 0.4583, 0.08333, 0.4583, 0.6389, 0.54, 0.6389, 0.54, 0.6667, 0.4583, 0.6667, 0.4583, 0.5833, 0.54, 0.5833, 0.54, 0.5833, 0.4583, 0.5833, 0.0, 0.0, 0.0, 0.0, 0.1275, 0.05667, 0.25, 0.1111, 0.0, 0.0, 0.0, 0.0, 0.0, 0.0, 0.0, 0.0, 0.0, 0.0, 0.0, 0.0, 0.0, 0.0, 0.0, 0.0, 0.4583, 0.5833, 0.54, 0.5833, 0.54, 0.6111, 0.4583, 0.6111, 0.4583, 0.5833, 0.4583, 0.5833, 0.4583, 0.6111, 0.4583, 0.6111, 0.0, 0.0, 0.0, 0.0, 0.25, 0.1111, 0.25, 0.1111, 0.4583, 0.5833, 0.4583, 0.5833, 0.4583, 0.5833, 0.4583, 0.5833, 0.4583, 0.6389, 0.4583, 0.6389, 0.4583, 0.6667, 0.4583, 0.6667, 0.4583, 0.0, 0.4583, 0.0, 0.4583, 0.08333, 0.4583, 0.08333, 0.4583, 0.5, 0.4583, 0.5, 0.4583, 0.5833, 0.4583, 0.5833, 0.4583, 0.75, 0.4583, 0.75, 0.4583, 1.0, 0.4583, 1.0, 0.4583, 0.6667, 0.4583, 0.6667, 0.4583, 0.75, 0.4583, 0.75, 0.4583, 0.25, 0.4583, 0.25, 0.4583, 0.5, 0.4583, 0.5, 0.4583, 0.1667, 0.4583, 0.1667, 0.4583, 0.25, 0.4583, 0.25, 0.4583, 0.625, 0.4583, 0.625, 0.4583, 0.6389, 0.4583, 0.6389, 0.4583, 0.6111, 0.4583, 0.6111, 0.4583, 0.625, 0.4583, 0.625, 0.0, 0.0, 0.0, 0.0, 0.0, 0.0, 0.0, 0.0, 0.0, 0.0, 0.0, 0.0, 0.0, 0.0, 0.0, 0.0, 0.0, 0.0, 0.0, 0.0, 0.0, 0.0, 0.0, 0.0, 0.54, 0.6667, 0.4583, 0.6667, 0.4583, 0.6667, 0.54, 0.6667, 0.0, 0.0, 0.0, 0.0, 0.0, 0.0, 0.0, 0.0, 0.0, 0.0, 0.0, 0.0, 0.0, 0.0, 0.0, 0.0, 0.375, 0.0, 0.625, 0.0, 0.625, 0.25, 0.375, 0.25, 0.375, 0.4583, 0.625, 0.4583, 0.625, 0.5, 0.375, 0.5, 0.375, 0.5, 0.625, 0.5, 0.625, 0.75, 0.375, 0.75, 0.375, 0.9583, 0.625, 0.9583, 0.625, 1.0, 0.375, 1.0, 0.3333, 0.5, 0.375, 0.5, 0.375, 0.75, 0.3333, 0.75, 0.8333, 0.5, 0.875, 0.5, 0.875, 0.75, 0.8333, 0.75, 0.625, 0.5, 0.6667, 0.5, 0.6667, 0.75, 0.625, 0.75, 0.6667, 0.5, 0.7083, 0.5, 0.7083, 0.75, 0.6667, 0.75, 0.7083, 0.5, 0.75, 0.5, 0.75, 0.75, 0.7083, 0.75, 0.75, 0.5, 0.7917, 0.5, 0.7917, 0.75, 0.75, 0.75, 0.7917, 0.5, 0.8333, 0.5, 0.8333, 0.75, 0.7917, 0.75, 0.125, 0.5, 0.1667, 0.5, 0.1667, 0.75, 0.125, 0.75, 0.1667, 0.5, 0.2083, 0.5, 0.2083, 0.75, 0.1667, 0.75, 0.2083, 0.5, 0.25, 0.5, 0.25, 0.75, 0.2083, 0.75, 0.25, 0.5, 0.2917, 0.5, 0.2917, 0.75, 0.25, 0.75, 0.2917, 0.5, 0.3333, 0.5, 0.3333, 0.75, 0.2917, 0.75, 0.375, 0.75, 0.625, 0.75, 0.625, 0.7917, 0.375, 0.7917, 0.375, 0.7917, 0.625, 0.7917, 0.625, 0.8333, 0.375, 0.8333, 0.375, 0.8333, 0.625, 0.8333, 0.625, 0.875, 0.375, 0.875, 0.375, 0.875, 0.625, 0.875, 0.625, 0.9167, 0.375, 0.9167, 0.375, 0.9167, 0.625, 0.9167, 0.625, 0.9583, 0.375, 0.9583, 0.375, 0.25, 0.625, 0.25, 0.625, 0.2917, 0.375, 0.2917, 0.375, 0.2917, 0.625, 0.2917, 0.625, 0.3333, 0.375, 0.3333, 0.375, 0.3333, 0.625, 0.3333, 0.625, 0.375, 0.375, 0.375, 0.375, 0.375, 0.625, 0.375, 0.625, 0.4167, 0.375, 0.4167, 0.375, 0.4167, 0.625, 0.4167, 0.625, 0.4583, 0.375, 0.4583, 0.375, 0.0, 0.625, 0.0, 0.625, 0.25, 0.375, 0.25, 0.375, 0.25, 0.625, 0.25, 0.625, 0.5, 0.375, 0.5, 0.375, 0.5, 0.625, 0.5, 0.625, 0.75, 0.375, 0.75, 0.375, 0.75, 0.625, 0.75, 0.625, 1.0, 0.375, 1.0, 0.125, 0.5, 0.375, 0.5, 0.375, 0.75, 0.125, 0.75, 0.625, 0.5, 0.875, 0.5, 0.875, 0.75, 0.625, 0.75])
me_cube_004.use_remesh_fix_poles = True
me_cube_004.use_remesh_preserve_attributes = False
me_cube_004.use_mirror_vertex_groups = False
me_cube_004.update()

# ---- objects
ob_support_1 = bpy.data.objects.new('Support_1', me_cylinder)
ob_support_2 = bpy.data.objects.new('Support_2', me_cylinder_001)
ob_base = bpy.data.objects.new('Base', me_cylinder_002)
ob_building = bpy.data.objects.new('Building', me_cube_001)
ob_center = bpy.data.objects.new('Center', me_cube_004)

# ---- transforms, parenting, visibility, modifiers, constraints
ob_support_1.location = (3.5, -2.5, 2.55)
ob_support_1.scale = (1.0, 1.0, 0.6667)
ob_support_1.lineart.crease_threshold = 0.0
ob_support_2.location = (-3.5, -2.5, 2.55)
ob_support_2.scale = (1.0, 1.0, 0.6667)
ob_support_2.lineart.crease_threshold = 0.0
ob_base.location = (0.0, -2.5, 0.075)
ob_base.scale = (1.0, 1.0, 1.0)
ob_base.lineart.crease_threshold = 0.0
ob_building.location = (0.0, 4.0, 1.0)
ob_building.scale = (4.0, 1.0, 1.0)
ob_building.lineart.crease_threshold = 0.0
ob_center.location = (1.8, -2.5, 1.15)
ob_center.scale = (0.5, 0.4, 1.0)
ob_center.lineart.crease_threshold = 0.0
_m = ob_center.modifiers.new('Array', 'ARRAY')
_m.use_constant_offset = True
_m.constant_offset_displace = (-7.2, 0.0, 0.0)
_m.use_relative_offset = False

# ---- collection membership
col_supports.objects.link(ob_support_1)
col_supports.objects.link(ob_support_2)
col_supports.objects.link(ob_base)
col_building.objects.link(ob_building)
col_pump.objects.link(ob_center)

# ---- scene / render settings (as saved in the file)
scene.frame_start = 1; scene.frame_end = 250; scene.frame_set(1)
scene.render.engine = 'BLENDER_EEVEE_NEXT'
scene.cycles.use_denoising = False
scene.cycles.samples = 128
scene.cycles.sampling_pattern = 'TABULATED_SOBOL'
scene.cycles.use_adaptive_sampling = False
scene.cycles.use_light_tree = False
scene.view_settings.view_transform = 'Filmic'
bpy.context.view_layer.update()

# ---- added for rendering (the .blend has no active camera and no usable light): camera, sun
cam_auto = bpy.data.cameras.new('AutoCamera')
cam_auto.lens = 50.0
cam_auto.sensor_width = 36.0
cam_auto.clip_end = 1000.0
ob_auto_camera = bpy.data.objects.new('AutoCamera', cam_auto)
scene.collection.objects.link(ob_auto_camera)
ob_auto_camera.location = (12.6523, -14.1827, 12.6218)
ob_auto_camera.rotation_euler = (1.09748, -7.21219e-08, 0.694738)
scene.camera = ob_auto_camera
light_auto_sun = bpy.data.lights.new('AutoSun', 'SUN')
light_auto_sun.energy = 3.0
light_auto_sun.angle = 0.0523599
ob_auto_sun = bpy.data.objects.new('AutoSun', light_auto_sun)
scene.collection.objects.link(ob_auto_sun)
ob_auto_sun.rotation_euler = (0.872665, 0.174533, 0.523599)
bpy.context.view_layer.update()
